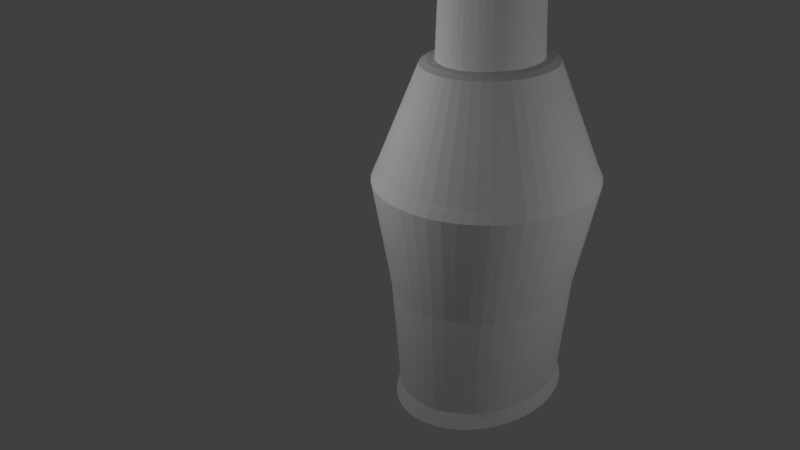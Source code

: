 # Source: PopCanSpecial.blend  (saved by Blender 2.76.0; exported with 4.5.12 LTS)
import bpy
from mathutils import Matrix  # noqa: F401  (used for matrix-valued properties, if any)

bpy.ops.wm.read_factory_settings(use_empty=True)
scene = bpy.context.scene
scene.name = 'Scene'

# ---- collections
col_collection_1 = bpy.data.collections.new('Collection 1'); scene.collection.children.link(col_collection_1)

# ---- materials (node trees are filled in below, after node groups)
mat_logospecial = bpy.data.materials.new('LogoSpecial')
mat_logospecial.alpha_threshold = 0.0
mat_logospecial.use_transparent_shadow = False
mat_logospecial.roughness = 0.5
mat_material = bpy.data.materials.new('Material')
mat_material.alpha_threshold = 0.0
mat_material.use_transparent_shadow = False
mat_material.roughness = 0.5

# ---- material node trees

# ---- world
world_world = bpy.data.worlds.new('World'); scene.world = world_world
world_world.color = (0.05088, 0.05088, 0.05088)
world_world.use_sun_shadow = False
world_world.sun_shadow_jitter_overblur = 0.0
world_world.cycles.sampling_method = 'MANUAL'
world_world.cycles.sample_map_resolution = 256

# ---- cameras
cam_camera = bpy.data.cameras.new('Camera')
cam_camera.clip_end = 100.0
cam_camera.lens = 35.0
cam_camera.sensor_width = 32.0
cam_camera.sensor_height = 18.0
cam_camera.ortho_scale = 7.314
cam_camera.dof.focus_distance = 0.0
cam_camera.dof.aperture_fstop = 128.0

# ---- lights
light_point = bpy.data.lights.new('Point', 'POINT')
light_point.transmission_factor = 0.0
light_point.energy = 100.0
light_point.shadow_buffer_clip_start = 0.5
light_point.shadow_soft_size = 0.1
light_point.shadow_maximum_resolution = 0.006
light_point.use_absolute_resolution = True
light_point.cycles.use_multiple_importance_sampling = False
light_lamp = bpy.data.lights.new('Lamp', 'POINT')
light_lamp.transmission_factor = 0.0
light_lamp.cutoff_distance = 30.0
light_lamp.energy = 100.0
light_lamp.shadow_buffer_clip_start = 1.001
light_lamp.shadow_soft_size = 0.1
light_lamp.shadow_maximum_resolution = 0.006
light_lamp.use_absolute_resolution = True
light_lamp.cycles.use_multiple_importance_sampling = False

# ---- meshes
me_torus = bpy.data.meshes.new('Torus')
me_torus.from_pydata([(1.25, 5.136e-10, 0.0), (1.217, 0.0, 0.125), (0.7107, -7.061e-09, 1.291), (0.6317, -7.061e-09, 1.325), (0.4519, -7.442e-09, 3.913), (-6.065e-08, 4.658e-08, 3.965), (-5.932e-08, 6.706e-08, -2.49), (0.6988, 0.0, -2.68), (0.7987, 0.0, -2.807), (0.8985, 0.0, -2.737), (0.8616, -8.243e-11, -2.547), (1.239, 0.1706, 0.0), (1.206, 0.1588, 0.125), (0.7046, 0.1027, 1.291), (0.6263, 0.09131, 1.325), (0.4479, 0.06799, 3.913), (0.6929, 0.1142, -2.68), (0.7918, 0.1305, -2.807), (0.8908, 0.1468, -2.737), (0.8543, 0.1389, -2.547), (1.207, 0.3382, 0.0), (1.175, 0.3149, 0.125), (0.6865, 0.2037, 1.291), (0.6102, 0.1811, 1.325), (0.4359, 0.1347, 3.914), (0.675, 0.2265, -2.68), (0.7715, 0.2588, -2.807), (0.8679, 0.2912, -2.737), (0.8323, 0.2755, -2.547), (1.155, 0.5, 0.0), (1.124, 0.4655, 0.125), (0.6566, 0.3012, 1.291), (0.5836, 0.2677, 1.325), (0.4162, 0.1989, 3.914), (0.6456, 0.3348, -2.68), (0.7379, 0.3827, -2.807), (0.8301, 0.4305, -2.737), (0.796, 0.4074, -2.547), (1.083, 0.6533, 0.0), (1.054, 0.6083, 0.125), (0.6155, 0.3935, 1.291), (0.5471, 0.3498, 1.325), (0.3893, 0.2594, 3.914), (0.6052, 0.4375, -2.68), (0.6917, 0.5, -2.807), (0.7781, 0.5625, -2.737), (0.7462, 0.5323, -2.547), (0.9917, 0.7954, 0.0), (0.9651, 0.7406, 0.125), (0.5638, 0.4791, 1.291), (0.5012, 0.4259, 1.325), (0.3556, 0.3151, 3.914), (0.5544, 0.5327, -2.68), (0.6336, 0.6088, -2.807), (0.7128, 0.6849, -2.737), (0.6836, 0.648, -2.547), (0.8839, 0.9239, 0.0), (0.8602, 0.8602, 0.125), (0.5025, 0.5565, 1.291), (0.4467, 0.4947, 1.325), (0.316, 0.3651, 3.914), (0.4942, 0.6187, -2.68), (0.5647, 0.7071, -2.807), (0.6353, 0.7955, -2.737), (0.6093, 0.7527, -2.547), (0.761, 1.037, 0.0), (0.7406, 0.9651, 0.125), (0.4326, 0.6244, 1.291), (0.3846, 0.555, 1.325), (0.2711, 0.4086, 3.914), (0.4254, 0.6942, -2.68), (0.4862, 0.7934, -2.807), (0.547, 0.8925, -2.737), (0.5245, 0.8445, -2.547), (0.625, 1.132, 0.0), (0.6083, 1.054, 0.125), (0.3553, 0.6816, 1.291), (0.3159, 0.6058, 1.325), (0.222, 0.4449, 3.915), (0.3494, 0.7578, -2.68), (0.3993, 0.866, -2.807), (0.4493, 0.9743, -2.737), (0.4308, 0.9219, -2.547), (0.4784, 1.207, 0.0), (0.4655, 1.124, 0.125), (0.272, 0.7271, 1.291), (0.2417, 0.6463, 1.325), (0.1694, 0.4736, 3.915), (0.2674, 0.8084, -2.68), (0.3056, 0.9239, -2.807), (0.3438, 1.039, -2.737), (0.3297, 0.9835, -2.547), (0.3235, 1.262, 0.0), (0.3149, 1.175, 0.125), (0.1839, 0.7602, 1.291), (0.1635, 0.6757, 1.325), (0.1143, 0.4943, 3.915), (0.1809, 0.8452, -2.68), (0.2067, 0.9659, -2.807), (0.2325, 1.087, -2.737), (0.223, 1.028, -2.547), (0.1632, 1.295, 0.0), (0.1588, 1.206, 0.125), (0.09276, 0.7803, 1.291), (0.08246, 0.6936, 1.325), (0.05757, 0.5068, 3.915), (0.09122, 0.8675, -2.68), (0.1042, 0.9914, -2.807), (0.1173, 1.115, -2.737), (0.1125, 1.055, -2.547), (5.96e-08, 1.307, 0.0), (1.192e-07, 1.217, 0.125), (4.899e-08, 0.787, 1.291), (3.017e-08, 0.6996, 1.325), (1.374e-08, 0.511, 3.915), (5.076e-08, 0.875, -2.68), (5.076e-08, 1.0, -2.807), (7.457e-08, 1.125, -2.737), (5.643e-08, 1.065, -2.547), (-0.1632, 1.295, 0.0), (-0.1588, 1.206, 0.125), (-0.09276, 0.7803, 1.291), (-0.08246, 0.6936, 1.325), (-0.05757, 0.5068, 3.915), (-0.09122, 0.8675, -2.68), (-0.1042, 0.9914, -2.807), (-0.1173, 1.115, -2.737), (-0.1125, 1.055, -2.547), (-0.3235, 1.262, 0.0), (-0.3149, 1.175, 0.125), (-0.1839, 0.7602, 1.291), (-0.1635, 0.6757, 1.325), (-0.1143, 0.4943, 3.915), (-0.1809, 0.8452, -2.68), (-0.2067, 0.9659, -2.807), (-0.2325, 1.087, -2.737), (-0.223, 1.028, -2.547), (-0.4784, 1.207, 0.0), (-0.4655, 1.124, 0.125), (-0.272, 0.7271, 1.291), (-0.2417, 0.6463, 1.325), (-0.1694, 0.4736, 3.915), (-0.2674, 0.8084, -2.68), (-0.3056, 0.9239, -2.807), (-0.3438, 1.039, -2.737), (-0.3297, 0.9835, -2.547), (-0.625, 1.132, 0.0), (-0.6083, 1.054, 0.125), (-0.3553, 0.6816, 1.291), (-0.3159, 0.6058, 1.325), (-0.222, 0.4449, 3.915), (-0.3494, 0.7578, -2.68), (-0.3993, 0.866, -2.807), (-0.4493, 0.9743, -2.737), (-0.4308, 0.9219, -2.547), (-0.761, 1.037, 0.0), (-0.7406, 0.9651, 0.125), (-0.4326, 0.6244, 1.291), (-0.3846, 0.555, 1.325), (-0.2711, 0.4086, 3.914), (-0.4254, 0.6942, -2.68), (-0.4862, 0.7934, -2.807), (-0.547, 0.8925, -2.737), (-0.5245, 0.8445, -2.547), (-0.8839, 0.9239, 0.0), (-0.8602, 0.8602, 0.125), (-0.5025, 0.5565, 1.291), (-0.4467, 0.4947, 1.325), (-0.316, 0.3651, 3.914), (-0.4942, 0.6187, -2.68), (-0.5647, 0.7071, -2.807), (-0.6353, 0.7955, -2.737), (-0.6093, 0.7527, -2.547), (-0.9917, 0.7954, 0.0), (-0.9651, 0.7406, 0.125), (-0.5638, 0.4791, 1.291), (-0.5012, 0.4259, 1.325), (-0.3556, 0.3151, 3.914), (-0.5544, 0.5327, -2.68), (-0.6336, 0.6088, -2.807), (-0.7128, 0.6849, -2.737), (-0.6836, 0.648, -2.547), (-1.083, 0.6533, 0.0), (-1.054, 0.6083, 0.125), (-0.6155, 0.3935, 1.291), (-0.5471, 0.3498, 1.325), (-0.3893, 0.2594, 3.914), (-0.6052, 0.4375, -2.68), (-0.6917, 0.5, -2.807), (-0.7781, 0.5625, -2.737), (-0.7462, 0.5323, -2.547), (-1.155, 0.5, 0.0), (-1.124, 0.4655, 0.125), (-0.6566, 0.3012, 1.291), (-0.5836, 0.2677, 1.325), (-0.4162, 0.1989, 3.914), (-0.6456, 0.3348, -2.68), (-0.7379, 0.3827, -2.807), (-0.8301, 0.4305, -2.737), (-0.796, 0.4074, -2.547), (-1.207, 0.3382, 0.0), (-1.175, 0.3149, 0.125), (-0.6865, 0.2037, 1.291), (-0.6102, 0.1811, 1.325), (-0.4359, 0.1347, 3.914), (-0.675, 0.2265, -2.68), (-0.7715, 0.2588, -2.807), (-0.8679, 0.2912, -2.737), (-0.8323, 0.2755, -2.547), (-1.239, 0.1706, 0.0), (-1.206, 0.1588, 0.125), (-0.7046, 0.1027, 1.291), (-0.6263, 0.09131, 1.325), (-0.4479, 0.06799, 3.913), (-0.6929, 0.1142, -2.68), (-0.7918, 0.1305, -2.807), (-0.8908, 0.1468, -2.737), (-0.8543, 0.1389, -2.547), (-1.25, 1.147e-07, 0.0), (-1.217, 1.064e-07, 0.125), (-0.7107, 6.174e-08, 1.291), (-0.6317, 5.41e-08, 1.325), (-0.4519, 4.264e-08, 3.913), (-0.6988, 7.649e-08, -2.68), (-0.7987, 8.742e-08, -2.807), (-0.8985, 9.835e-08, -2.737), (-0.8616, 9.298e-08, -2.547), (-1.239, -0.1706, 0.0), (-1.206, -0.1588, 0.125), (-0.7046, -0.1027, 1.291), (-0.6263, -0.09131, 1.325), (-0.4479, -0.06799, 3.913), (-0.6929, -0.1142, -2.68), (-0.7918, -0.1305, -2.807), (-0.8908, -0.1468, -2.737), (-0.8543, -0.1389, -2.547), (-1.207, -0.3382, 0.0), (-1.175, -0.3149, 0.125), (-0.6865, -0.2037, 1.291), (-0.6102, -0.1811, 1.325), (-0.4359, -0.1347, 3.914), (-0.675, -0.2265, -2.68), (-0.7715, -0.2588, -2.807), (-0.8679, -0.2912, -2.737), (-0.8323, -0.2755, -2.547), (-1.155, -0.5, 0.0), (-1.124, -0.4655, 0.125), (-0.6566, -0.3012, 1.291), (-0.5836, -0.2677, 1.325), (-0.4162, -0.1989, 3.914), (-0.6456, -0.3348, -2.68), (-0.7379, -0.3827, -2.807), (-0.8301, -0.4305, -2.737), (-0.796, -0.4074, -2.547), (-1.083, -0.6533, 0.0), (-1.054, -0.6083, 0.125), (-0.6155, -0.3935, 1.291), (-0.5471, -0.3498, 1.325), (-0.3893, -0.2594, 3.914), (-0.6052, -0.4375, -2.68), (-0.6917, -0.5, -2.807), (-0.7781, -0.5625, -2.737), (-0.7462, -0.5323, -2.547), (-0.9917, -0.7954, 0.0), (-0.9651, -0.7406, 0.125), (-0.5638, -0.4791, 1.291), (-0.5012, -0.4259, 1.325), (-0.3556, -0.3151, 3.914), (-0.5544, -0.5327, -2.68), (-0.6336, -0.6088, -2.807), (-0.7128, -0.6849, -2.737), (-0.6836, -0.648, -2.547), (-0.8839, -0.9239, 0.0), (-0.8602, -0.8602, 0.125), (-0.5025, -0.5565, 1.291), (-0.4467, -0.4947, 1.325), (-0.316, -0.3651, 3.914), (-0.4942, -0.6187, -2.68), (-0.5647, -0.7071, -2.807), (-0.6353, -0.7955, -2.737), (-0.6093, -0.7527, -2.547), (-0.761, -1.037, 0.0), (-0.7406, -0.9651, 0.125), (-0.4326, -0.6244, 1.291), (-0.3846, -0.555, 1.325), (-0.2711, -0.4086, 3.914), (-0.4254, -0.6942, -2.68), (-0.4862, -0.7934, -2.807), (-0.547, -0.8925, -2.737), (-0.5245, -0.8445, -2.547), (-0.625, -1.132, 0.0), (-0.6083, -1.054, 0.125), (-0.3553, -0.6816, 1.291), (-0.3159, -0.6058, 1.325), (-0.222, -0.4449, 3.915), (-0.3494, -0.7578, -2.68), (-0.3993, -0.866, -2.807), (-0.4493, -0.9743, -2.737), (-0.4308, -0.9219, -2.547), (-0.4784, -1.207, 0.0), (-0.4655, -1.124, 0.125), (-0.272, -0.7271, 1.291), (-0.2417, -0.6463, 1.325), (-0.1694, -0.4736, 3.915), (-0.2674, -0.8084, -2.68), (-0.3056, -0.9239, -2.807), (-0.3438, -1.039, -2.737), (-0.3297, -0.9835, -2.547), (-0.3235, -1.262, 0.0), (-0.3149, -1.175, 0.125), (-0.1839, -0.7602, 1.291), (-0.1635, -0.6757, 1.325), (-0.1143, -0.4943, 3.915), (-0.1809, -0.8452, -2.68), (-0.2067, -0.9659, -2.807), (-0.2326, -1.087, -2.737), (-0.223, -1.028, -2.547), (-0.1632, -1.295, 0.0), (-0.1588, -1.206, 0.125), (-0.09276, -0.7803, 1.291), (-0.08246, -0.6936, 1.325), (-0.05757, -0.5068, 3.915), (-0.09122, -0.8675, -2.68), (-0.1042, -0.9914, -2.807), (-0.1173, -1.115, -2.737), (-0.1125, -1.055, -2.547), (5.96e-08, -1.307, 0.0), (1.192e-07, -1.217, 0.125), (4.899e-08, -0.787, 1.291), (3.017e-08, -0.6996, 1.325), (4.392e-08, -0.511, 3.915), (5.076e-08, -0.875, -2.68), (5.076e-08, -1.0, -2.807), (7.457e-08, -1.125, -2.737), (5.643e-08, -1.065, -2.547), (0.1632, -1.295, 0.0), (0.1588, -1.206, 0.125), (0.09276, -0.7803, 1.291), (0.08246, -0.6936, 1.325), (0.05757, -0.5068, 3.915), (0.09122, -0.8675, -2.68), (0.1042, -0.9914, -2.807), (0.1173, -1.115, -2.737), (0.1125, -1.055, -2.547), (0.3235, -1.262, 0.0), (0.3149, -1.175, 0.125), (0.1839, -0.7602, 1.291), (0.1635, -0.6757, 1.325), (0.1143, -0.4943, 3.915), (0.1809, -0.8452, -2.68), (0.2067, -0.9659, -2.807), (0.2325, -1.087, -2.737), (0.223, -1.028, -2.547), (0.4784, -1.207, 0.0), (0.4655, -1.124, 0.125), (0.272, -0.7271, 1.291), (0.2417, -0.6463, 1.325), (0.1694, -0.4736, 3.915), (0.2674, -0.8084, -2.68), (0.3056, -0.9239, -2.807), (0.3438, -1.039, -2.737), (0.3297, -0.9835, -2.547), (0.625, -1.132, 0.0), (0.6083, -1.054, 0.125), (0.3553, -0.6816, 1.291), (0.3159, -0.6058, 1.325), (0.222, -0.4449, 3.915), (0.3494, -0.7578, -2.68), (0.3993, -0.866, -2.807), (0.4493, -0.9743, -2.737), (0.4308, -0.9219, -2.547), (0.761, -1.037, 0.0), (0.7406, -0.9651, 0.125), (0.4326, -0.6244, 1.291), (0.3846, -0.555, 1.325), (0.2711, -0.4086, 3.914), (0.4254, -0.6942, -2.68), (0.4862, -0.7934, -2.807), (0.547, -0.8925, -2.737), (0.5245, -0.8445, -2.547), (0.8839, -0.924, 0.0), (0.8602, -0.8602, 0.125), (0.5025, -0.5565, 1.291), (0.4467, -0.4947, 1.325), (0.316, -0.3651, 3.914), (0.4942, -0.6187, -2.68), (0.5647, -0.7071, -2.807), (0.6353, -0.7955, -2.737), (0.6093, -0.7527, -2.547), (0.9917, -0.7954, 0.0), (0.9651, -0.7406, 0.125), (0.5638, -0.4791, 1.291), (0.5012, -0.4259, 1.325), (0.3556, -0.3151, 3.914), (0.5544, -0.5327, -2.68), (0.6336, -0.6088, -2.807), (0.7128, -0.6849, -2.737), (0.6836, -0.648, -2.547), (1.083, -0.6533, 0.0), (1.054, -0.6083, 0.125), (0.6155, -0.3935, 1.291), (0.5471, -0.3498, 1.325), (0.3893, -0.2594, 3.914), (0.6052, -0.4375, -2.68), (0.6917, -0.5, -2.807), (0.7781, -0.5625, -2.737), (0.7462, -0.5323, -2.547), (1.155, -0.5, 0.0), (1.124, -0.4655, 0.125), (0.6566, -0.3012, 1.291), (0.5836, -0.2677, 1.325), (0.4162, -0.1989, 3.914), (0.6456, -0.3348, -2.68), (0.7379, -0.3827, -2.807), (0.8301, -0.4305, -2.737), (0.796, -0.4074, -2.547), (1.207, -0.3382, 0.0), (1.175, -0.3149, 0.125), (0.6865, -0.2037, 1.291), (0.6102, -0.1811, 1.325), (0.4359, -0.1347, 3.914), (0.675, -0.2265, -2.68), (0.7715, -0.2588, -2.807), (0.8679, -0.2912, -2.737), (0.8323, -0.2755, -2.547), (1.239, -0.1706, 0.0), (1.206, -0.1588, 0.125), (0.7046, -0.1027, 1.291), (0.6263, -0.09131, 1.325), (0.4479, -0.06799, 3.913), (0.6929, -0.1142, -2.68), (0.7918, -0.1305, -2.807), (0.8908, -0.1468, -2.737), (0.8543, -0.1389, -2.547), (3.017e-08, 0.6121, 1.332), (-0.07215, 0.6069, 1.332), (-0.2115, 0.5655, 1.332), (-0.2764, 0.5301, 1.332), (-0.5339, 0.1584, 1.332), (-0.548, 0.0799, 1.332), (0.5107, 0.2342, 1.332), (0.4787, 0.3061, 1.332), (-0.1431, -0.5913, 1.332), (-0.07215, -0.6069, 1.332), (-0.3365, 0.4856, 1.332), (-0.5107, -0.2342, 1.332), (-0.4787, -0.3061, 1.332), (-0.4787, 0.3061, 1.332), (-0.5107, 0.2342, 1.332), (0.5339, -0.1584, 1.332), (0.548, -0.0799, 1.332), (0.07215, 0.6069, 1.332), (-0.5528, 4.645e-08, 1.332), (0.1431, -0.5913, 1.332), (0.2115, -0.5655, 1.332), (0.5528, -7.061e-09, 1.332), (0.2764, 0.5301, 1.332), (0.2115, 0.5655, 1.332), (-0.4385, 0.3726, 1.332), (0.3909, -0.4328, 1.332), (0.4385, -0.3726, 1.332), (0.1431, 0.5913, 1.332), (0.4385, 0.3726, 1.332), (-0.4385, -0.3726, 1.332), (-0.1431, 0.5913, 1.332), (0.548, 0.0799, 1.332), (-0.2115, -0.5655, 1.332), (0.4787, -0.3061, 1.332), (-0.3909, 0.4328, 1.332), (0.3909, 0.4328, 1.332), (-0.548, -0.0799, 1.332), (0.07215, -0.6069, 1.332), (0.5339, 0.1584, 1.332), (0.3365, -0.4856, 1.332), (3.017e-08, -0.6121, 1.332), (-0.3909, -0.4328, 1.332), (0.3365, 0.4856, 1.332), (-0.5339, -0.1584, 1.332), (0.5107, -0.2342, 1.332), (-0.2764, -0.5301, 1.332), (-0.3365, -0.4856, 1.332), (0.2764, -0.5301, 1.332), (1.119, -0.5767, 0.0), (0.8579, 0.06947, -2.547), (0.5669, 0.7986, -2.547), (-1.223, -0.2544, 0.0), (-0.8433, -0.2072, -2.547), (0.4009, -1.235, 0.0), (0.08158, 1.301, 0.0), (0.9515, 0.292, -1.274), (0.9101, -0.4317, -1.274), (-0.5997, -0.895, -1.274), (0.05623, -1.06, -2.547), (0.8579, -0.06947, -2.547), (-0.7149, 0.5901, -2.547), (0.8142, -0.3414, -2.547), (-0.3803, 0.9527, -2.547), (-1.181, -0.4191, 0.0), (0.4925, 0.9769, -1.274), (1.181, 0.4191, 0.0), (1.181, -0.4191, 0.0), (0.7149, 0.5901, -2.547), (0.2433, -1.279, 0.0), (-0.377, -1.042, -1.274), (-0.4009, 1.235, 0.0), (0.5997, 0.895, -1.274), (-1.037, 0.7244, 0.0), (-0.8224, -0.9803, 0.0), (-0.9515, -0.292, -1.274), (-0.8579, -0.06947, -2.547), (0.9101, 0.4317, -1.274), (-0.5669, -0.7986, -2.547), (0.9378, -0.8597, 0.0), (0.1286, -1.118, -1.274), (-0.4009, -1.235, 0.0), (0.693, 1.084, 0.0), (-0.2764, -1.006, -2.547), (-0.7815, 0.6867, -1.274), (-0.8142, -0.3414, -2.547), (-0.9378, 0.8597, 0.0), (-0.05623, 1.06, -2.547), (0.6966, -0.7977, -1.274), (0.4777, 0.8832, -2.547), (4.98e-08, -1.128, -1.274), (0.9515, -0.292, -1.274), (0.7711, 0.4698, -2.547), (-0.9515, 0.292, -1.274), (0.377, 1.042, -1.274), (-0.6464, 0.7004, -2.547), (-0.1677, 1.042, -2.547), (-0.1677, -1.042, -2.547), (-1.223, 0.2544, 0.0), (-0.9101, -0.4317, -1.274), (1.119, 0.5767, 0.0), (0.8224, -0.9803, 0.0), (-0.1286, 1.118, -1.274), (0.5669, -0.7986, -2.547), (-0.4777, 0.8832, -2.547), (-1.119, -0.5767, 0.0), (-0.7711, -0.4698, -2.547), (-0.6966, 0.7977, -1.274), (-0.2433, 1.279, 0.0), (0.7711, -0.4698, -2.547), (0.3803, 0.9527, -2.547), (0.8531, 0.564, -1.274), (0.5997, -0.895, -1.274), (0.08158, -1.301, 0.0), (1.223, -0.2544, 0.0), (-0.1286, -1.118, -1.274), (-0.4925, -0.9769, -1.274), (-0.693, -1.084, 0.0), (-0.8579, 0.06947, -2.547), (-0.5997, 0.895, -1.274), (0.9767, -0.1472, -1.274), (0.5517, 1.169, 0.0), (-0.9767, 0.1472, -1.274), (0.8142, 0.3414, -2.547), (-0.5517, -1.169, 0.0), (1.245, -0.08528, 0.0), (-0.5669, 0.7986, -2.547), (-0.8531, -0.564, -1.274), (0.7149, -0.5901, -2.547), (0.4777, -0.8832, -2.547), (-0.7815, -0.6867, -1.274), (-0.8224, 0.9803, 0.0), (-0.9851, 9.899e-08, -1.274), (-1.245, 0.08528, 0.0), (0.2433, 1.279, 0.0), (0.1677, 1.042, -2.547), (0.2764, -1.006, -2.547), (-1.037, -0.7244, 0.0), (-0.05623, -1.06, -2.547), (1.037, 0.7244, 0.0), (-0.8433, 0.2072, -2.547), (0.693, -1.084, 0.0), (0.9851, 3.67e-10, -1.274), (-0.08158, -1.301, 0.0), (-0.2764, 1.006, -2.547), (0.255, 1.09, -1.274), (0.9378, 0.8597, 0.0), (-0.7149, -0.5901, -2.547), (4.98e-08, 1.128, -1.274), (1.245, 0.08528, 0.0), (0.4925, -0.9769, -1.274), (-0.6966, -0.7977, -1.274), (-1.181, 0.4191, 0.0), (0.377, -1.042, -1.274), (-0.08158, 1.301, 0.0), (0.4009, 1.235, 0.0), (0.7815, 0.6867, -1.274), (-0.3803, -0.9527, -2.547), (-0.4777, -0.8832, -2.547), (-1.245, -0.08528, 0.0), (0.7815, -0.6867, -1.274), (-0.377, 1.042, -1.274), (-0.9101, 0.4317, -1.274), (0.05623, 1.06, -2.547), (0.2764, 1.006, -2.547), (0.5517, -1.169, 0.0), (0.6464, 0.7004, -2.547), (-0.4925, 0.9769, -1.274), (-0.255, -1.09, -1.274), (1.037, -0.7244, 0.0), (-0.9767, -0.1472, -1.274), (-0.6464, -0.7004, -2.547), (0.9767, 0.1472, -1.274), (0.1677, -1.042, -2.547), (-0.693, 1.084, 0.0), (0.3803, -0.9527, -2.547), (-0.9378, -0.8597, 0.0), (-0.2433, -1.279, 0.0), (0.6464, -0.7004, -2.547), (0.8433, -0.2072, -2.547), (-0.8142, 0.3414, -2.547), (-0.7711, 0.4698, -2.547), (0.6966, 0.7977, -1.274), (-1.119, 0.5767, 0.0), (1.223, 0.2544, 0.0), (0.8433, 0.2072, -2.547), (0.8531, -0.564, -1.274), (-0.255, 1.09, -1.274), (-0.5517, 1.169, 0.0), (0.255, -1.09, -1.274), (0.8224, 0.9803, 0.0), (-0.8531, 0.564, -1.274), (0.1286, 1.118, -1.274), (0.9809, -0.07362, -1.274), (0.9641, -0.2196, -1.274), (0.9308, -0.3618, -1.274), (0.8816, -0.4979, -1.274), (0.8173, -0.6254, -1.274), (0.739, -0.7422, -1.274), (0.6481, -0.8463, -1.274), (0.5461, -0.936, -1.274), (0.4348, -1.01, -1.274), (0.316, -1.066, -1.274), (0.1918, -1.104, -1.274), (0.06429, -1.123, -1.274), (-0.06429, -1.123, -1.274), (-0.1918, -1.104, -1.274), (-0.316, -1.066, -1.274), (-0.4348, -1.01, -1.274), (-0.5461, -0.936, -1.274), (-0.6481, -0.8463, -1.274), (-0.739, -0.7422, -1.274), (-0.8173, -0.6254, -1.274), (-0.8816, -0.4979, -1.274), (-0.9308, -0.3618, -1.274), (-0.9641, -0.2196, -1.274), (-0.9809, -0.07362, -1.274), (-0.9809, 0.07362, -1.274), (-0.9641, 0.2196, -1.274), (-0.9308, 0.3618, -1.274), (-0.8816, 0.4979, -1.274), (-0.8173, 0.6254, -1.274), (-0.739, 0.7422, -1.274), (-0.6481, 0.8463, -1.274), (-0.5461, 0.936, -1.274), (-0.4348, 1.01, -1.274), (-0.316, 1.066, -1.274), (-0.1918, 1.104, -1.274), (-0.06429, 1.123, -1.274), (0.06429, 1.123, -1.274), (0.1918, 1.104, -1.274), (0.316, 1.066, -1.274), (0.4348, 1.01, -1.274), (0.5461, 0.936, -1.274), (0.6481, 0.8463, -1.274), (0.739, 0.7422, -1.274), (0.8173, 0.6254, -1.274), (0.8816, 0.4979, -1.274), (0.9308, 0.3618, -1.274), (0.9641, 0.2196, -1.274), (0.9809, 0.07362, -1.274), (6.907e-09, 0.4755, 3.943), (-0.05246, 0.4717, 3.943), (-0.1546, 0.4414, 3.943), (-0.2029, 0.4151, 3.943), (-0.4015, 0.1264, 3.941), (-0.4128, 0.06381, 3.941), (0.3831, 0.1865, 3.941), (0.3579, 0.243, 3.942), (-0.1042, -0.4603, 3.943), (-0.05246, -0.4717, 3.943), (-0.2482, 0.3816, 3.942), (-0.3831, -0.1865, 3.941), (-0.3579, -0.243, 3.942), (-0.3579, 0.243, 3.942), (-0.3831, 0.1865, 3.941), (0.4015, -0.1264, 3.941), (0.4128, -0.06381, 3.941), (0.05246, 0.4717, 3.943), (-0.4166, 4.103e-08, 3.941), (0.1042, -0.4603, 3.943), (0.1546, -0.4414, 3.943), (0.4166, -7.442e-09, 3.941), (0.2029, 0.4151, 3.943), (0.1546, 0.4414, 3.943), (-0.3265, 0.2949, 3.942), (0.2897, -0.3414, 3.942), (0.3265, -0.2949, 3.942), (0.1042, 0.4603, 3.943), (0.3265, 0.2949, 3.942), (-0.3265, -0.2949, 3.942), (-0.1042, 0.4603, 3.943), (0.4128, 0.06381, 3.941), (-0.1546, -0.4414, 3.943), (0.3579, -0.243, 3.942), (-0.2897, 0.3414, 3.942), (0.2897, 0.3414, 3.942), (-0.4128, -0.06381, 3.941), (0.05246, -0.4717, 3.943), (0.4015, 0.1264, 3.941), (0.2482, -0.3816, 3.942), (6.912e-08, -0.4755, 3.943), (-0.2897, -0.3414, 3.942), (0.2482, 0.3816, 3.942), (-0.4015, -0.1264, 3.941), (0.3831, -0.1865, 3.941), (-0.2029, -0.4151, 3.943), (-0.2482, -0.3816, 3.942), (0.2029, -0.4151, 3.943), (6.589e-09, 0.4871, 4.028), (-0.05707, 0.4834, 4.028), (-0.1688, 0.4534, 4.027), (-0.2221, 0.4271, 4.027), (-0.4459, 0.1314, 4.025), (-0.4588, 0.06637, 4.025), (0.4248, 0.1936, 4.025), (0.396, 0.252, 4.026), (-0.1136, -0.4721, 4.028), (-0.05707, -0.4834, 4.028), (-0.2724, 0.3934, 4.027), (-0.4248, -0.1936, 4.025), (-0.396, -0.252, 4.026), (-0.396, 0.252, 4.026), (-0.4248, 0.1936, 4.025), (0.4459, -0.1314, 4.025), (0.4588, -0.06637, 4.025), (0.05707, 0.4834, 4.028), (-0.4632, 4.473e-08, 4.025), (0.1136, -0.4721, 4.028), (0.1688, -0.4534, 4.027), (0.4632, -7.009e-09, 4.025), (0.2221, 0.4271, 4.027), (0.1688, 0.4534, 4.027), (-0.3604, 0.3053, 4.026), (0.3189, -0.3527, 4.026), (0.3604, -0.3053, 4.026), (0.1136, 0.4721, 4.028), (0.3604, 0.3053, 4.026), (-0.3604, -0.3053, 4.026), (-0.1136, 0.4721, 4.028), (0.4588, 0.06637, 4.025), (-0.1688, -0.4534, 4.027), (0.396, -0.252, 4.026), (-0.3189, 0.3527, 4.026), (0.3189, 0.3527, 4.026), (-0.4588, -0.06637, 4.025), (0.05707, -0.4834, 4.028), (0.4459, 0.1314, 4.025), (0.2724, -0.3934, 4.027), (1.507e-07, -0.4871, 4.028), (-0.3189, -0.3527, 4.026), (0.2724, 0.3934, 4.027), (-0.4459, -0.1314, 4.025), (0.4248, -0.1936, 4.025), (-0.2221, -0.4271, 4.027), (-0.2724, -0.3934, 4.027), (0.2221, -0.4271, 4.027)], [], [(0, 582, 11, 12, 1), (1, 12, 13, 2), (2, 13, 14, 3), (3, 14, 465, 455), (7, 16, 17, 8), (8, 17, 18, 9), (9, 18, 19, 483, 10), (673, 483, 19, 605), (11, 617, 20, 21, 12), (12, 21, 22, 13), (13, 22, 23, 14), (14, 23, 472, 465), (16, 25, 26, 17), (17, 26, 27, 18), (18, 27, 28, 618, 19), (672, 489, 20, 617), (20, 499, 29, 30, 21), (21, 30, 31, 22), (22, 31, 32, 23), (23, 32, 440, 472), (25, 34, 35, 26), (26, 35, 36, 27), (27, 36, 37, 556, 28), (671, 510, 29, 499), (29, 533, 38, 39, 30), (30, 39, 40, 31), (31, 40, 41, 32), (32, 41, 441, 440), (34, 43, 44, 35), (35, 44, 45, 36), (36, 45, 46, 525, 37), (670, 544, 38, 533), (38, 572, 47, 48, 39), (39, 48, 49, 40), (40, 49, 50, 41), (41, 50, 462, 441), (43, 52, 53, 44), (44, 53, 54, 45), (45, 54, 55, 501, 46), (669, 589, 47, 572), (47, 579, 56, 57, 48), (48, 57, 58, 49), (49, 58, 59, 50), (50, 59, 469, 462), (52, 61, 62, 53), (53, 62, 63, 54), (54, 63, 64, 599, 55), (668, 615, 56, 579), (56, 623, 65, 66, 57), (57, 66, 67, 58), (58, 67, 68, 59), (59, 68, 476, 469), (61, 70, 71, 62), (62, 71, 72, 63), (63, 72, 73, 484, 64), (667, 505, 65, 623), (65, 515, 74, 75, 66), (66, 75, 76, 67), (67, 76, 77, 68), (68, 77, 456, 476), (70, 79, 80, 71), (71, 80, 81, 72), (72, 81, 82, 522, 73), (666, 498, 74, 515), (74, 554, 83, 84, 75), (75, 84, 85, 76), (76, 85, 86, 77), (77, 86, 457, 456), (79, 88, 89, 80), (80, 89, 90, 81), (81, 90, 91, 543, 82), (665, 527, 83, 554), (83, 588, 92, 93, 84), (84, 93, 94, 85), (85, 94, 95, 86), (86, 95, 461, 457), (88, 97, 98, 89), (89, 98, 99, 90), (90, 99, 100, 597, 91), (664, 578, 92, 588), (92, 567, 101, 102, 93), (93, 102, 103, 94), (94, 103, 104, 95), (95, 104, 451, 461), (97, 106, 107, 98), (98, 107, 108, 99), (99, 108, 109, 568, 100), (663, 625, 101, 567), (101, 488, 110, 111, 102), (102, 111, 112, 103), (103, 112, 113, 104), (104, 113, 434, 451), (106, 115, 116, 107), (107, 116, 117, 108), (108, 117, 118, 596, 109), (662, 581, 110, 488), (110, 587, 119, 120, 111), (111, 120, 121, 112), (112, 121, 122, 113), (113, 122, 435, 434), (115, 124, 125, 116), (116, 125, 126, 117), (117, 126, 127, 520, 118), (661, 535, 119, 587), (119, 541, 128, 129, 120), (120, 129, 130, 121), (121, 130, 131, 122), (122, 131, 464, 435), (124, 133, 134, 125), (125, 134, 135, 126), (126, 135, 136, 529, 127), (660, 620, 128, 541), (128, 504, 137, 138, 129), (129, 138, 139, 130), (130, 139, 140, 131), (131, 140, 436, 464), (133, 142, 143, 134), (134, 143, 144, 135), (135, 144, 145, 577, 136), (659, 594, 137, 504), (137, 621, 146, 147, 138), (138, 147, 148, 139), (139, 148, 149, 140), (140, 149, 437, 436), (142, 151, 152, 143), (143, 152, 153, 144), (144, 153, 154, 496, 145), (658, 600, 146, 621), (146, 607, 155, 156, 147), (147, 156, 157, 148), (148, 157, 158, 149), (149, 158, 444, 437), (151, 160, 161, 152), (152, 161, 162, 153), (153, 162, 163, 537, 154), (657, 552, 155, 607), (155, 564, 164, 165, 156), (156, 165, 166, 157), (157, 166, 167, 158), (158, 167, 468, 444), (160, 169, 170, 161), (161, 170, 171, 162), (162, 171, 172, 559, 163), (656, 540, 164, 564), (164, 519, 173, 174, 165), (165, 174, 175, 166), (166, 175, 176, 167), (167, 176, 458, 468), (169, 178, 179, 170), (170, 179, 180, 171), (171, 180, 181, 528, 172), (655, 517, 173, 519), (173, 506, 182, 183, 174), (174, 183, 184, 175), (175, 184, 185, 176), (176, 185, 447, 458), (178, 187, 188, 179), (179, 188, 189, 180), (180, 189, 190, 494, 181), (654, 624, 182, 506), (182, 616, 191, 192, 183), (183, 192, 193, 184), (184, 193, 194, 185), (185, 194, 448, 447), (187, 196, 197, 188), (188, 197, 198, 189), (189, 198, 199, 614, 190), (653, 595, 191, 616), (191, 585, 200, 201, 192), (192, 201, 202, 193), (193, 202, 203, 194), (194, 203, 438, 448), (196, 205, 206, 197), (197, 206, 207, 198), (198, 207, 208, 613, 199), (652, 526, 200, 585), (200, 531, 209, 210, 201), (201, 210, 211, 202), (202, 211, 212, 203), (203, 212, 439, 438), (205, 214, 215, 206), (206, 215, 216, 207), (207, 216, 217, 573, 208), (651, 555, 209, 531), (209, 566, 218, 219, 210), (210, 219, 220, 211), (211, 220, 221, 212), (212, 221, 452, 439), (6, 7, 430), (214, 223, 224, 215), (215, 224, 225, 216), (216, 225, 226, 551, 217), (650, 565, 218, 566), (218, 592, 227, 228, 219), (219, 228, 229, 220), (220, 229, 230, 221), (221, 230, 470, 452), (6, 430, 421), (223, 232, 233, 224), (224, 233, 234, 225), (225, 234, 235, 509, 226), (649, 603, 227, 592), (227, 485, 236, 237, 228), (228, 237, 238, 229), (229, 238, 239, 230), (230, 239, 477, 470), (6, 421, 412), (232, 241, 242, 233), (233, 242, 243, 234), (234, 243, 244, 486, 235), (648, 508, 236, 485), (236, 497, 245, 246, 237), (237, 246, 247, 238), (238, 247, 248, 239), (239, 248, 445, 477), (6, 412, 403), (241, 250, 251, 242), (242, 251, 252, 243), (243, 252, 253, 518, 244), (647, 532, 245, 497), (245, 538, 254, 255, 246), (246, 255, 256, 247), (247, 256, 257, 248), (248, 257, 446, 445), (6, 403, 394), (250, 259, 260, 251), (251, 260, 261, 252), (252, 261, 262, 539, 253), (646, 560, 254, 538), (254, 570, 263, 264, 255), (255, 264, 265, 256), (256, 265, 266, 257), (257, 266, 463, 446), (6, 394, 385), (259, 268, 269, 260), (260, 269, 270, 261), (261, 270, 271, 580, 262), (645, 563, 263, 570), (263, 609, 272, 273, 264), (264, 273, 274, 265), (265, 274, 275, 266), (266, 275, 475, 463), (6, 385, 376), (268, 277, 278, 269), (269, 278, 279, 270), (270, 279, 280, 604, 271), (644, 584, 272, 609), (272, 507, 281, 282, 273), (273, 282, 283, 274), (274, 283, 284, 275), (275, 284, 480, 475), (6, 376, 367), (277, 286, 287, 278), (278, 287, 288, 279), (279, 288, 289, 511, 280), (643, 491, 281, 507), (281, 550, 290, 291, 282), (282, 291, 292, 283), (283, 292, 293, 284), (284, 293, 479, 480), (6, 367, 358), (286, 295, 296, 287), (287, 296, 297, 288), (288, 297, 298, 591, 289), (642, 549, 290, 550), (290, 557, 299, 300, 291), (291, 300, 301, 292), (292, 301, 302, 293), (293, 302, 466, 479), (6, 358, 349), (295, 304, 305, 296), (296, 305, 306, 297), (297, 306, 307, 590, 298), (641, 503, 299, 557), (299, 514, 308, 309, 300), (300, 309, 310, 301), (301, 310, 311, 302), (302, 311, 442, 466), (6, 349, 340), (304, 313, 314, 305), (305, 314, 315, 306), (306, 315, 316, 516, 307), (640, 601, 308, 514), (308, 610, 317, 318, 309), (309, 318, 319, 310), (310, 319, 320, 311), (311, 320, 443, 442), (6, 340, 331), (313, 322, 323, 314), (314, 323, 324, 315), (315, 324, 325, 530, 316), (639, 548, 317, 610), (317, 576, 326, 327, 318), (318, 327, 328, 319), (319, 328, 329, 320), (320, 329, 474, 443), (6, 331, 322), (322, 331, 332, 323), (323, 332, 333, 324), (324, 333, 334, 571, 325), (638, 523, 326, 576), (326, 546, 335, 336, 327), (327, 336, 337, 328), (328, 337, 338, 329), (329, 338, 471, 474), (6, 322, 313), (331, 340, 341, 332), (332, 341, 342, 333), (333, 342, 343, 492, 334), (637, 513, 335, 546), (335, 502, 344, 345, 336), (336, 345, 346, 337), (337, 346, 347, 338), (338, 347, 453, 471), (6, 313, 304), (340, 349, 350, 341), (341, 350, 351, 342), (342, 351, 352, 606, 343), (636, 622, 344, 502), (344, 487, 353, 354, 345), (345, 354, 355, 346), (346, 355, 356, 347), (347, 356, 454, 453), (6, 304, 295), (349, 358, 359, 350), (350, 359, 360, 351), (351, 360, 361, 569, 352), (635, 586, 353, 487), (353, 598, 362, 363, 354), (354, 363, 364, 355), (355, 364, 365, 356), (356, 365, 481, 454), (6, 295, 286), (358, 367, 368, 359), (359, 368, 369, 360), (360, 369, 370, 608, 361), (634, 583, 362, 598), (362, 574, 371, 372, 363), (363, 372, 373, 364), (364, 373, 374, 365), (365, 374, 473, 481), (6, 286, 277), (367, 376, 377, 368), (368, 377, 378, 369), (369, 378, 379, 562, 370), (633, 545, 371, 574), (371, 534, 380, 381, 372), (372, 381, 382, 373), (373, 382, 383, 374), (374, 383, 459, 473), (6, 277, 268), (376, 385, 386, 377), (377, 386, 387, 378), (378, 387, 388, 536, 379), (632, 521, 380, 534), (380, 512, 389, 390, 381), (381, 390, 391, 382), (382, 391, 392, 383), (383, 392, 460, 459), (6, 268, 259), (385, 394, 395, 386), (386, 395, 396, 387), (387, 396, 397, 611, 388), (631, 593, 389, 512), (389, 602, 398, 399, 390), (390, 399, 400, 391), (391, 400, 401, 392), (392, 401, 467, 460), (6, 259, 250), (394, 403, 404, 395), (395, 404, 405, 396), (396, 405, 406, 561, 397), (630, 619, 398, 602), (398, 482, 407, 408, 399), (399, 408, 409, 400), (400, 409, 410, 401), (401, 410, 478, 467), (6, 250, 241), (403, 412, 413, 404), (404, 413, 414, 405), (405, 414, 415, 542, 406), (629, 490, 407, 482), (407, 500, 416, 417, 408), (408, 417, 418, 409), (409, 418, 419, 410), (410, 419, 449, 478), (6, 241, 232), (412, 421, 422, 413), (413, 422, 423, 414), (414, 423, 424, 495, 415), (628, 524, 416, 500), (416, 547, 425, 426, 417), (417, 426, 427, 418), (418, 427, 428, 419), (419, 428, 450, 449), (6, 232, 223), (421, 430, 431, 422), (422, 431, 432, 423), (423, 432, 433, 612, 424), (627, 553, 425, 547), (425, 558, 0, 1, 426), (426, 1, 2, 427), (427, 2, 3, 428), (428, 3, 455, 450), (6, 223, 214), (430, 7, 8, 431), (431, 8, 9, 432), (432, 9, 10, 493, 433), (626, 575, 0, 558), (6, 214, 205), (6, 205, 196), (6, 196, 187), (6, 187, 178), (6, 178, 169), (6, 169, 160), (6, 160, 151), (6, 151, 142), (6, 142, 133), (6, 133, 124), (6, 124, 115), (6, 115, 106), (6, 106, 97), (6, 97, 88), (6, 88, 79), (6, 79, 70), (6, 70, 61), (6, 61, 52), (6, 52, 43), (6, 43, 34), (6, 34, 25), (6, 25, 16), (6, 16, 7), (743, 753, 5), (753, 760, 5), (760, 728, 5), (728, 729, 5), (729, 750, 5), (750, 757, 5), (757, 764, 5), (764, 744, 5), (744, 745, 5), (745, 749, 5), (749, 739, 5), (739, 722, 5), (722, 723, 5), (723, 752, 5), (752, 724, 5), (724, 725, 5), (725, 732, 5), (732, 756, 5), (756, 746, 5), (746, 735, 5), (735, 736, 5), (736, 726, 5), (726, 727, 5), (727, 740, 5), (740, 758, 5), (758, 765, 5), (765, 733, 5), (733, 734, 5), (734, 751, 5), (751, 763, 5), (763, 768, 5), (768, 767, 5), (767, 754, 5), (754, 730, 5), (730, 731, 5), (731, 762, 5), (762, 759, 5), (759, 741, 5), (741, 742, 5), (742, 769, 5), (769, 761, 5), (761, 747, 5), (747, 748, 5), (748, 755, 5), (755, 766, 5), (766, 737, 5), (737, 738, 5), (738, 743, 5), (123, 114, 434, 435), (150, 141, 436, 437), (213, 204, 438, 439), (42, 33, 440, 441), (321, 312, 442, 443), (159, 150, 437, 444), (258, 249, 445, 446), (195, 186, 447, 448), (429, 420, 449, 450), (114, 105, 451, 434), (222, 213, 439, 452), (357, 348, 453, 454), (4, 429, 450, 455), (87, 78, 456, 457), (186, 177, 458, 447), (393, 384, 459, 460), (105, 96, 461, 451), (51, 42, 441, 462), (267, 258, 446, 463), (141, 132, 464, 436), (15, 4, 455, 465), (312, 303, 466, 442), (402, 393, 460, 467), (177, 168, 468, 458), (60, 51, 462, 469), (231, 222, 452, 470), (96, 87, 457, 461), (348, 339, 471, 453), (24, 15, 465, 472), (384, 375, 473, 459), (132, 123, 435, 464), (339, 330, 474, 471), (276, 267, 463, 475), (69, 60, 469, 476), (249, 240, 477, 445), (411, 402, 467, 478), (303, 294, 479, 466), (294, 285, 480, 479), (240, 231, 470, 477), (168, 159, 444, 468), (33, 24, 472, 440), (375, 366, 481, 473), (330, 321, 443, 474), (204, 195, 448, 438), (78, 69, 476, 456), (285, 276, 475, 480), (366, 357, 454, 481), (420, 411, 478, 449), (553, 626, 558, 425), (433, 493, 626, 553), (493, 10, 575, 626), (524, 627, 547, 416), (424, 612, 627, 524), (612, 433, 553, 627), (490, 628, 500, 407), (415, 495, 628, 490), (495, 424, 524, 628), (619, 629, 482, 398), (406, 542, 629, 619), (542, 415, 490, 629), (593, 630, 602, 389), (397, 561, 630, 593), (561, 406, 619, 630), (521, 631, 512, 380), (388, 611, 631, 521), (611, 397, 593, 631), (545, 632, 534, 371), (379, 536, 632, 545), (536, 388, 521, 632), (583, 633, 574, 362), (370, 562, 633, 583), (562, 379, 545, 633), (586, 634, 598, 353), (361, 608, 634, 586), (608, 370, 583, 634), (622, 635, 487, 344), (352, 569, 635, 622), (569, 361, 586, 635), (513, 636, 502, 335), (343, 606, 636, 513), (606, 352, 622, 636), (523, 637, 546, 326), (334, 492, 637, 523), (492, 343, 513, 637), (548, 638, 576, 317), (325, 571, 638, 548), (571, 334, 523, 638), (601, 639, 610, 308), (316, 530, 639, 601), (530, 325, 548, 639), (503, 640, 514, 299), (307, 516, 640, 503), (516, 316, 601, 640), (549, 641, 557, 290), (298, 590, 641, 549), (590, 307, 503, 641), (491, 642, 550, 281), (289, 591, 642, 491), (591, 298, 549, 642), (584, 643, 507, 272), (280, 511, 643, 584), (511, 289, 491, 643), (563, 644, 609, 263), (271, 604, 644, 563), (604, 280, 584, 644), (560, 645, 570, 254), (262, 580, 645, 560), (580, 271, 563, 645), (532, 646, 538, 245), (253, 539, 646, 532), (539, 262, 560, 646), (508, 647, 497, 236), (244, 518, 647, 508), (518, 253, 532, 647), (603, 648, 485, 227), (235, 486, 648, 603), (486, 244, 508, 648), (565, 649, 592, 218), (226, 509, 649, 565), (509, 235, 603, 649), (555, 650, 566, 209), (217, 551, 650, 555), (551, 226, 565, 650), (526, 651, 531, 200), (208, 573, 651, 526), (573, 217, 555, 651), (595, 652, 585, 191), (199, 613, 652, 595), (613, 208, 526, 652), (624, 653, 616, 182), (190, 614, 653, 624), (614, 199, 595, 653), (517, 654, 506, 173), (181, 494, 654, 517), (494, 190, 624, 654), (540, 655, 519, 164), (172, 528, 655, 540), (528, 181, 517, 655), (552, 656, 564, 155), (163, 559, 656, 552), (559, 172, 540, 656), (600, 657, 607, 146), (154, 537, 657, 600), (537, 163, 552, 657), (594, 658, 621, 137), (145, 496, 658, 594), (496, 154, 600, 658), (620, 659, 504, 128), (136, 577, 659, 620), (577, 145, 594, 659), (535, 660, 541, 119), (127, 529, 660, 535), (529, 136, 620, 660), (581, 661, 587, 110), (118, 520, 661, 581), (520, 127, 535, 661), (625, 662, 488, 101), (109, 596, 662, 625), (596, 118, 581, 662), (578, 663, 567, 92), (100, 568, 663, 578), (568, 109, 625, 663), (527, 664, 588, 83), (91, 597, 664, 527), (597, 100, 578, 664), (498, 665, 554, 74), (82, 543, 665, 498), (543, 91, 527, 665), (505, 666, 515, 65), (73, 522, 666, 505), (522, 82, 498, 666), (615, 667, 623, 56), (64, 484, 667, 615), (484, 73, 505, 667), (589, 668, 579, 47), (55, 599, 668, 589), (599, 64, 615, 668), (544, 669, 572, 38), (46, 501, 669, 544), (501, 55, 589, 669), (510, 670, 533, 29), (37, 525, 670, 510), (525, 46, 544, 670), (489, 671, 499, 20), (28, 556, 671, 489), (556, 37, 510, 671), (605, 672, 617, 11), (19, 618, 672, 605), (618, 28, 489, 672), (582, 673, 605, 11), (0, 575, 673, 582), (575, 10, 483, 673), (675, 674, 114, 123), (677, 676, 141, 150), (679, 678, 204, 213), (681, 680, 33, 42), (683, 682, 312, 321), (684, 677, 150, 159), (686, 685, 249, 258), (688, 687, 186, 195), (690, 689, 420, 429), (674, 691, 105, 114), (692, 679, 213, 222), (694, 693, 348, 357), (695, 690, 429, 4), (697, 696, 78, 87), (687, 698, 177, 186), (700, 699, 384, 393), (691, 701, 96, 105), (702, 681, 42, 51), (703, 686, 258, 267), (676, 704, 132, 141), (705, 695, 4, 15), (682, 706, 303, 312), (707, 700, 393, 402), (698, 708, 168, 177), (709, 702, 51, 60), (710, 692, 222, 231), (701, 697, 87, 96), (693, 711, 339, 348), (712, 705, 15, 24), (699, 713, 375, 384), (704, 675, 123, 132), (711, 714, 330, 339), (715, 703, 267, 276), (716, 709, 60, 69), (685, 717, 240, 249), (718, 707, 402, 411), (706, 719, 294, 303), (719, 720, 285, 294), (717, 710, 231, 240), (708, 684, 159, 168), (680, 712, 24, 33), (713, 721, 366, 375), (714, 683, 321, 330), (678, 688, 195, 204), (696, 716, 69, 78), (720, 715, 276, 285), (721, 694, 357, 366), (689, 718, 411, 420), (723, 722, 674, 675), (725, 724, 676, 677), (727, 726, 678, 679), (729, 728, 680, 681), (731, 730, 682, 683), (732, 725, 677, 684), (734, 733, 685, 686), (736, 735, 687, 688), (738, 737, 689, 690), (722, 739, 691, 674), (740, 727, 679, 692), (742, 741, 693, 694), (743, 738, 690, 695), (745, 744, 696, 697), (735, 746, 698, 687), (748, 747, 699, 700), (739, 749, 701, 691), (750, 729, 681, 702), (751, 734, 686, 703), (724, 752, 704, 676), (753, 743, 695, 705), (730, 754, 706, 682), (755, 748, 700, 707), (746, 756, 708, 698), (757, 750, 702, 709), (758, 740, 692, 710), (749, 745, 697, 701), (741, 759, 711, 693), (760, 753, 705, 712), (747, 761, 713, 699), (752, 723, 675, 704), (759, 762, 714, 711), (763, 751, 703, 715), (764, 757, 709, 716), (733, 765, 717, 685), (766, 755, 707, 718), (754, 767, 719, 706), (767, 768, 720, 719), (765, 758, 710, 717), (756, 732, 684, 708), (728, 760, 712, 680), (761, 769, 721, 713), (762, 731, 683, 714), (726, 736, 688, 678), (744, 764, 716, 696), (768, 763, 715, 720), (769, 742, 694, 721), (737, 766, 718, 689)])
me_torus.polygons.foreach_set('material_index', [0, 1, 1, 1, 1, 1, 1, 0, 0, 1, 1, 1, 1, 1, 1, 0, 0, 1, 1, 1, 1, 1, 1, 0, 0, 1, 1, 1, 1, 1, 1, 0, 0, 1, 1, 1, 1, 1, 1, 0, 0, 1, 1, 1, 1, 1, 1, 0, 0, 1, 1, 1, 1, 1, 1, 0, 0, 1, 1, 1, 1, 1, 1, 0, 0, 1, 1, 1, 1, 1, 1, 0, 0, 1, 1, 1, 1, 1, 1, 0, 0, 1, 1, 1, 1, 1, 1, 0, 0, 1, 1, 1, 1, 1, 1, 0, 0, 1, 1, 1, 1, 1, 1, 0, 0, 1, 1, 1, 1, 1, 1, 0, 0, 1, 1, 1, 1, 1, 1, 0, 0, 1, 1, 1, 1, 1, 1, 0, 0, 1, 1, 1, 1, 1, 1, 0, 0, 1, 1, 1, 1, 1, 1, 0, 0, 1, 1, 1, 1, 1, 1, 0, 0, 1, 1, 1, 1, 1, 1, 0, 0, 1, 1, 1, 1, 1, 1, 0, 0, 1, 1, 1, 1, 1, 1, 0, 0, 1, 1, 1, 1, 1, 1, 0, 0, 1, 1, 1, 1, 1, 1, 1, 0, 0, 1, 1, 1, 1, 1, 1, 1, 0, 0, 1, 1, 1, 1, 1, 1, 1, 0, 0, 1, 1, 1, 1, 1, 1, 1, 0, 0, 1, 1, 1, 1, 1, 1, 1, 0, 0, 1, 1, 1, 1, 1, 1, 1, 0, 0, 1, 1, 1, 1, 1, 1, 1, 0, 0, 1, 1, 1, 1, 1, 1, 1, 0, 0, 1, 1, 1, 1, 1, 1, 1, 0, 0, 1, 1, 1, 1, 1, 1, 1, 0, 0, 1, 1, 1, 1, 1, 1, 1, 0, 0, 1, 1, 1, 1, 1, 1, 1, 0, 0, 1, 1, 1, 1, 1, 1, 1, 0, 0, 1, 1, 1, 1, 1, 1, 1, 0, 0, 1, 1, 1, 1, 1, 1, 1, 0, 0, 1, 1, 1, 1, 1, 1, 1, 0, 0, 1, 1, 1, 1, 1, 1, 1, 0, 0, 1, 1, 1, 1, 1, 1, 1, 0, 0, 1, 1, 1, 1, 1, 1, 1, 0, 0, 1, 1, 1, 1, 1, 1, 1, 0, 0, 1, 1, 1, 1, 1, 1, 1, 0, 0, 1, 1, 1, 1, 1, 1, 1, 0, 0, 1, 1, 1, 1, 1, 1, 1, 0, 0, 1, 1, 1, 1, 1, 1, 1, 0, 0, 1, 1, 1, 1, 1, 1, 1, 0, 1, 1, 1, 1, 1, 1, 1, 1, 1, 1, 1, 1, 1, 1, 1, 1, 1, 1, 1, 1, 1, 1, 1, 1, 1, 1, 1, 1, 1, 1, 1, 1, 1, 1, 1, 1, 1, 1, 1, 1, 1, 1, 1, 1, 1, 1, 1, 1, 1, 1, 1, 1, 1, 1, 1, 1, 1, 1, 1, 1, 1, 1, 1, 1, 1, 1, 1, 1, 1, 1, 1, 1, 1, 1, 1, 1, 1, 1, 1, 1, 1, 1, 1, 1, 1, 1, 1, 1, 1, 1, 1, 1, 1, 1, 1, 1, 1, 1, 1, 1, 1, 1, 1, 1, 1, 1, 1, 1, 1, 1, 1, 1, 1, 1, 1, 1, 1, 1, 1, 0, 0, 0, 0, 0, 0, 0, 0, 0, 0, 0, 0, 0, 0, 0, 0, 0, 0, 0, 0, 0, 0, 0, 0, 0, 0, 0, 0, 0, 0, 0, 0, 0, 0, 0, 0, 0, 0, 0, 0, 0, 0, 0, 0, 0, 0, 0, 0, 0, 0, 0, 0, 0, 0, 0, 0, 0, 0, 0, 0, 0, 0, 0, 0, 0, 0, 0, 0, 0, 0, 0, 0, 0, 0, 0, 0, 0, 0, 0, 0, 0, 0, 0, 0, 0, 0, 0, 0, 0, 0, 0, 0, 0, 0, 0, 0, 0, 0, 0, 0, 0, 0, 0, 0, 0, 0, 0, 0, 0, 0, 0, 0, 0, 0, 0, 0, 0, 0, 0, 0, 0, 0, 0, 0, 0, 0, 0, 0, 0, 0, 0, 0, 0, 0, 0, 0, 0, 0, 0, 0, 0, 0, 0, 0, 1, 1, 1, 1, 1, 1, 1, 1, 1, 1, 1, 1, 1, 1, 1, 1, 1, 1, 1, 1, 1, 1, 1, 1, 1, 1, 1, 1, 1, 1, 1, 1, 1, 1, 1, 1, 1, 1, 1, 1, 1, 1, 1, 1, 1, 1, 1, 1, 1, 1, 1, 1, 1, 1, 1, 1, 1, 1, 1, 1, 1, 1, 1, 1, 1, 1, 1, 1, 1, 1, 1, 1, 1, 1, 1, 1, 1, 1, 1, 1, 1, 1, 1, 1, 1, 1, 1, 1, 1, 1, 1, 1, 1, 1, 1, 1])
_uv = me_torus.uv_layers.new(name='UVMap')
_uv.uv.foreach_set('vector', [0.1926, 0.5741, 0.1966, 0.573, 0.2006, 0.5719, 0.202, 0.5949, 0.1943, 0.597, 0.5635, 0.03078, 0.5781, 0.04724, 0.5694, 0.05577, 0.5559, 0.04054, 0.5559, 0.04054, 0.5694, 0.05577, 0.5573, 0.06771, 0.5454, 0.05417, 0.5454, 0.05417, 0.5573, 0.06771, 0.545, 0.07997, 0.5345, 0.06813, 0.04414, 0.1692, 0.04414, 0.186, 0.02799, 0.1872, 0.02799, 0.168, 0.02799, 0.168, 0.02799, 0.1872, 0.01183, 0.1884, 0.01183, 0.1668, 0.01183, 0.1668, 0.01183, 0.1884, 0.0, 0.1892, 0.0, 0.1776, 0.0, 0.166, 0.2747, 0.5096, 0.2742, 0.01303, 0.2894, 0.01303, 0.2901, 0.5096, 0.1788, 0.6638, 0.1833, 0.6629, 0.1878, 0.6619, 0.189, 0.6849, 0.1803, 0.6867, 0.5781, 0.04724, 0.5906, 0.06571, 0.581, 0.07285, 0.5694, 0.05577, 0.5694, 0.05577, 0.581, 0.07285, 0.5676, 0.0829, 0.5573, 0.06771, 0.5573, 0.06771, 0.5676, 0.0829, 0.554, 0.09326, 0.545, 0.07997, 0.04414, 0.186, 0.04608, 0.2026, 0.0302, 0.2061, 0.02799, 0.1872, 0.02799, 0.1872, 0.0302, 0.2061, 0.01432, 0.2097, 0.01183, 0.1884, 0.01183, 0.1884, 0.01432, 0.2097, 0.002691, 0.2123, 0.001345, 0.2008, 0.0, 0.1892, 0.306, 0.5096, 0.3214, 0.5096, 0.3221, 1.006, 0.3065, 1.006, 0.1878, 0.6619, 0.1926, 0.6612, 0.1975, 0.6605, 0.1985, 0.6835, 0.189, 0.6849, 0.3486, 0.7305, 0.3664, 0.7294, 0.3716, 0.7441, 0.3551, 0.7451, 0.581, 0.07285, 0.5905, 0.0915, 0.5761, 0.09947, 0.5676, 0.0829, 0.5676, 0.0829, 0.5761, 0.09947, 0.5614, 0.1078, 0.554, 0.09326, 0.04608, 0.2026, 0.04992, 0.2188, 0.03458, 0.2246, 0.0302, 0.2061, 0.0302, 0.2061, 0.03458, 0.2246, 0.01925, 0.2305, 0.01432, 0.2097, 0.01432, 0.2097, 0.01925, 0.2305, 0.008026, 0.2348, 0.005358, 0.2236, 0.002691, 0.2123, 0.3356, 0.5096, 0.351, 0.5096, 0.3517, 1.006, 0.3361, 1.006, 0.1975, 0.6605, 0.2027, 0.6599, 0.2079, 0.6594, 0.2086, 0.6825, 0.1985, 0.6835, 0.3664, 0.7294, 0.3855, 0.7285, 0.3892, 0.7433, 0.3716, 0.7441, 0.5905, 0.0915, 0.5978, 0.1114, 0.5826, 0.1172, 0.5761, 0.09947, 0.5761, 0.09947, 0.5826, 0.1172, 0.5671, 0.1232, 0.5614, 0.1078, 0.04992, 0.2188, 0.05559, 0.2342, 0.04107, 0.2423, 0.03458, 0.2246, 0.03458, 0.2246, 0.04107, 0.2423, 0.02654, 0.2504, 0.01925, 0.2305, 0.01925, 0.2305, 0.02654, 0.2504, 0.01591, 0.2563, 0.01197, 0.2456, 0.008026, 0.2348, 0.3682, 0.5075, 0.3836, 0.5075, 0.3843, 1.004, 0.3687, 1.004, 0.2079, 0.6594, 0.2134, 0.6591, 0.2188, 0.6588, 0.2192, 0.6818, 0.2086, 0.6825, 0.3855, 0.7285, 0.4054, 0.728, 0.4076, 0.7428, 0.3892, 0.7433, 0.5978, 0.1114, 0.6028, 0.1322, 0.587, 0.1356, 0.5826, 0.1172, 0.5826, 0.1172, 0.587, 0.1356, 0.5709, 0.1394, 0.5671, 0.1232, 0.05559, 0.2342, 0.063, 0.2487, 0.04954, 0.2589, 0.04107, 0.2423, 0.04107, 0.2423, 0.04954, 0.2589, 0.03608, 0.269, 0.02654, 0.2504, 0.02654, 0.2504, 0.03608, 0.269, 0.02622, 0.2765, 0.02107, 0.2664, 0.01591, 0.2563, 0.4051, 0.4994, 0.4205, 0.4994, 0.4207, 0.9985, 0.4051, 0.9985, 0.2188, 0.6588, 0.2244, 0.6586, 0.23, 0.6585, 0.23, 0.6816, 0.2192, 0.6818, 0.4054, 0.728, 0.4258, 0.7278, 0.4265, 0.7426, 0.4076, 0.7428, 0.6028, 0.1322, 0.6053, 0.1535, 0.5892, 0.1546, 0.587, 0.1356, 0.587, 0.1356, 0.5892, 0.1546, 0.5729, 0.156, 0.5709, 0.1394, 0.063, 0.2487, 0.07203, 0.262, 0.05985, 0.2741, 0.04954, 0.2589, 0.04954, 0.2589, 0.05985, 0.2741, 0.04768, 0.2861, 0.03608, 0.269, 0.03608, 0.269, 0.04768, 0.2861, 0.03877, 0.295, 0.03249, 0.2857, 0.02622, 0.2765, 0.4377, 0.4991, 0.4531, 0.4991, 0.4538, 0.9957, 0.4382, 0.9957, 0.23, 0.6585, 0.2356, 0.6586, 0.2412, 0.6588, 0.241, 0.6818, 0.23, 0.6816, 0.4258, 0.7278, 0.4465, 0.728, 0.4456, 0.7428, 0.4265, 0.7426, 0.6053, 0.1535, 0.6053, 0.1751, 0.5892, 0.1737, 0.5892, 0.1546, 0.5892, 0.1546, 0.5892, 0.1737, 0.5729, 0.1727, 0.5729, 0.156, 0.07203, 0.262, 0.08251, 0.2739, 0.07184, 0.2876, 0.05985, 0.2741, 0.05985, 0.2741, 0.07184, 0.2876, 0.06116, 0.3014, 0.04768, 0.2861, 0.04768, 0.2861, 0.06116, 0.3014, 0.05334, 0.3114, 0.04606, 0.3032, 0.03877, 0.295, 0.4662, 0.5049, 0.4816, 0.5049, 0.4823, 1.001, 0.4667, 1.001, 0.2412, 0.6588, 0.2468, 0.6591, 0.2524, 0.6594, 0.2519, 0.6825, 0.241, 0.6818, 0.4465, 0.728, 0.4669, 0.7285, 0.4645, 0.7433, 0.4456, 0.7428, 0.6053, 0.1751, 0.6028, 0.1964, 0.587, 0.1927, 0.5892, 0.1737, 0.5892, 0.1737, 0.587, 0.1927, 0.5709, 0.1893, 0.5729, 0.1727, 0.08251, 0.2739, 0.09427, 0.284, 0.08528, 0.2993, 0.07184, 0.2876, 0.07184, 0.2876, 0.08528, 0.2993, 0.07628, 0.3145, 0.06116, 0.3014, 0.06116, 0.3014, 0.07628, 0.3145, 0.0697, 0.3256, 0.06152, 0.3185, 0.05334, 0.3114, 0.498, 0.5069, 0.5134, 0.5069, 0.5142, 1.003, 0.4986, 1.003, 0.2524, 0.6594, 0.2578, 0.6599, 0.2633, 0.6605, 0.2624, 0.6835, 0.2519, 0.6825, 0.4669, 0.7285, 0.4868, 0.7294, 0.4829, 0.7441, 0.4645, 0.7433, 0.6028, 0.1964, 0.5978, 0.2172, 0.5826, 0.2112, 0.587, 0.1927, 0.587, 0.1927, 0.5826, 0.2112, 0.5671, 0.2055, 0.5709, 0.1893, 0.09427, 0.284, 0.1071, 0.2924, 0.09995, 0.3088, 0.08528, 0.2993, 0.08528, 0.2993, 0.09995, 0.3088, 0.09279, 0.3252, 0.07628, 0.3145, 0.07628, 0.3145, 0.09279, 0.3252, 0.08755, 0.3372, 0.07862, 0.3314, 0.0697, 0.3256, 0.5311, 0.5049, 0.5465, 0.5049, 0.5472, 1.001, 0.5316, 1.001, 0.2633, 0.6605, 0.2685, 0.6612, 0.2736, 0.6619, 0.2726, 0.6849, 0.2624, 0.6835, 0.4868, 0.7294, 0.5058, 0.7305, 0.5005, 0.7451, 0.4829, 0.7441, 0.5978, 0.2172, 0.5905, 0.2371, 0.5761, 0.2289, 0.5826, 0.2112, 0.5826, 0.2112, 0.5761, 0.2289, 0.5614, 0.221, 0.5671, 0.2055, 0.1071, 0.2924, 0.1208, 0.2988, 0.1156, 0.3161, 0.09995, 0.3088, 0.09995, 0.3088, 0.1156, 0.3161, 0.1104, 0.3335, 0.09279, 0.3252, 0.09279, 0.3252, 0.1104, 0.3335, 0.1066, 0.3461, 0.09707, 0.3417, 0.08755, 0.3372, 0.5634, 0.5069, 0.5788, 0.5069, 0.5796, 1.003, 0.564, 1.003, 0.2736, 0.6619, 0.2785, 0.6629, 0.2834, 0.6638, 0.282, 0.6867, 0.2726, 0.6849, 0.6009, 0.2433, 0.5906, 0.2634, 0.581, 0.2557, 0.5905, 0.2371, 0.5905, 0.2371, 0.581, 0.2557, 0.5676, 0.2454, 0.5761, 0.2289, 0.5761, 0.2289, 0.5676, 0.2454, 0.554, 0.2355, 0.5614, 0.221, 0.1208, 0.2988, 0.1351, 0.3032, 0.132, 0.3211, 0.1156, 0.3161, 0.1156, 0.3161, 0.132, 0.3211, 0.1288, 0.339, 0.1104, 0.3335, 0.1104, 0.3335, 0.1288, 0.339, 0.1265, 0.3522, 0.1165, 0.3492, 0.1066, 0.3461, 0.5965, 0.5069, 0.6119, 0.5069, 0.6127, 1.003, 0.597, 1.003, 0.2834, 0.6638, 0.2879, 0.6649, 0.2923, 0.666, 0.2907, 0.6889, 0.282, 0.6867, 0.5906, 0.2634, 0.5781, 0.2819, 0.5694, 0.2728, 0.581, 0.2557, 0.581, 0.2557, 0.5694, 0.2728, 0.5573, 0.2606, 0.5676, 0.2454, 0.5676, 0.2454, 0.5573, 0.2606, 0.545, 0.2487, 0.554, 0.2355, 0.1351, 0.3032, 0.1498, 0.3053, 0.1488, 0.3236, 0.132, 0.3211, 0.132, 0.3211, 0.1488, 0.3236, 0.1477, 0.3418, 0.1288, 0.339, 0.1288, 0.339, 0.1477, 0.3418, 0.1469, 0.3552, 0.1367, 0.3537, 0.1265, 0.3522, 0.6305, 0.5049, 0.6459, 0.5049, 0.6466, 1.001, 0.631, 1.001, 0.1973, 0.5424, 0.2641, 0.5413, 0.3308, 0.5403, 0.2068, 0.5632, 0.199, 0.5653, 0.5781, 0.2819, 0.5635, 0.2983, 0.5559, 0.288, 0.5694, 0.2728, 0.5694, 0.2728, 0.5559, 0.288, 0.5454, 0.2741, 0.5573, 0.2606, 0.5573, 0.2606, 0.5454, 0.2741, 0.5345, 0.2606, 0.545, 0.2487, 0.1498, 0.3053, 0.1647, 0.3053, 0.1657, 0.3236, 0.1488, 0.3236, 0.1488, 0.3236, 0.1657, 0.3236, 0.1668, 0.3418, 0.1477, 0.3418, 0.1477, 0.3418, 0.1668, 0.3418, 0.1676, 0.3552, 0.1572, 0.3552, 0.1469, 0.3552, 0.6635, 0.5049, 0.6789, 0.5049, 0.6796, 1.001, 0.664, 1.001, 0.1294, 0.4749, 0.1339, 0.474, 0.1384, 0.4731, 0.1396, 0.4961, 0.1309, 0.4979, 0.5635, 0.2983, 0.5471, 0.3125, 0.5408, 0.3011, 0.5559, 0.288, 0.5559, 0.288, 0.5408, 0.3011, 0.5319, 0.2858, 0.5454, 0.2741, 0.5454, 0.2741, 0.5319, 0.2858, 0.5227, 0.2708, 0.5345, 0.2606, 0.1647, 0.3053, 0.1794, 0.3032, 0.1825, 0.3211, 0.1657, 0.3236, 0.1657, 0.3236, 0.1825, 0.3211, 0.1857, 0.339, 0.1668, 0.3418, 0.1668, 0.3418, 0.1857, 0.339, 0.188, 0.3522, 0.1778, 0.3537, 0.1676, 0.3552, 0.6958, 0.5064, 0.7112, 0.5064, 0.7119, 1.003, 0.6963, 1.003, 0.1384, 0.4731, 0.1432, 0.4723, 0.1481, 0.4716, 0.1491, 0.4947, 0.1396, 0.4961, 0.5471, 0.3125, 0.5293, 0.3241, 0.5243, 0.3118, 0.5408, 0.3011, 0.5408, 0.3011, 0.5243, 0.3118, 0.5172, 0.2953, 0.5319, 0.2858, 0.5319, 0.2858, 0.5172, 0.2953, 0.5099, 0.2791, 0.5227, 0.2708, 0.1794, 0.3032, 0.1937, 0.2988, 0.1989, 0.3161, 0.1825, 0.3211, 0.1825, 0.3211, 0.1989, 0.3161, 0.2041, 0.3335, 0.1857, 0.339, 0.1857, 0.339, 0.2041, 0.3335, 0.2079, 0.3461, 0.1979, 0.3492, 0.188, 0.3522, 0.7279, 0.5049, 0.7434, 0.5049, 0.7441, 1.001, 0.7285, 1.001, 0.1481, 0.4716, 0.1533, 0.4711, 0.1585, 0.4705, 0.1592, 0.4936, 0.1491, 0.4947, 0.8235, 0.7299, 0.8426, 0.7289, 0.8464, 0.7436, 0.8288, 0.7445, 0.5243, 0.3118, 0.5067, 0.3201, 0.5016, 0.3026, 0.5172, 0.2953, 0.5172, 0.2953, 0.5016, 0.3026, 0.4962, 0.2855, 0.5099, 0.2791, 0.1937, 0.2988, 0.2074, 0.2924, 0.2145, 0.3088, 0.1989, 0.3161, 0.1989, 0.3161, 0.2145, 0.3088, 0.2217, 0.3252, 0.2041, 0.3335, 0.2041, 0.3335, 0.2217, 0.3252, 0.2269, 0.3372, 0.2174, 0.3417, 0.2079, 0.3461, 0.7625, 0.5049, 0.7779, 0.5049, 0.7787, 1.001, 0.7631, 1.001, 0.1585, 0.4705, 0.164, 0.4702, 0.1694, 0.4699, 0.1698, 0.493, 0.1592, 0.4936, 0.8426, 0.7289, 0.8625, 0.7282, 0.8648, 0.743, 0.8464, 0.7436, 0.5067, 0.3201, 0.4883, 0.3256, 0.4852, 0.3076, 0.5016, 0.3026, 0.5016, 0.3026, 0.4852, 0.3076, 0.4819, 0.2899, 0.4962, 0.2855, 0.2074, 0.2924, 0.2202, 0.284, 0.2292, 0.2993, 0.2145, 0.3088, 0.2145, 0.3088, 0.2292, 0.2993, 0.2382, 0.3145, 0.2217, 0.3252, 0.2217, 0.3252, 0.2382, 0.3145, 0.2448, 0.3256, 0.2359, 0.3314, 0.2269, 0.3372, 0.7953, 0.5028, 0.8107, 0.5028, 0.8114, 0.9993, 0.7958, 0.9993, 0.1694, 0.4699, 0.175, 0.4698, 0.1806, 0.4697, 0.1807, 0.4928, 0.1698, 0.493, 0.8625, 0.7282, 0.8829, 0.7278, 0.8837, 0.7426, 0.8648, 0.743, 0.4883, 0.3256, 0.4694, 0.3284, 0.4684, 0.3101, 0.4852, 0.3076, 0.4852, 0.3076, 0.4684, 0.3101, 0.4672, 0.292, 0.4819, 0.2899, 0.2202, 0.284, 0.232, 0.2739, 0.2427, 0.2876, 0.2292, 0.2993, 0.2292, 0.2993, 0.2427, 0.2876, 0.2533, 0.3014, 0.2382, 0.3145, 0.2382, 0.3145, 0.2533, 0.3014, 0.2611, 0.3114, 0.253, 0.3185, 0.2448, 0.3256, 0.8258, 0.5028, 0.8412, 0.5028, 0.8419, 0.9993, 0.8263, 0.9993, 0.1806, 0.4697, 0.1862, 0.4698, 0.1918, 0.4699, 0.1916, 0.493, 0.1807, 0.4928, 0.8829, 0.7278, 0.9035, 0.7278, 0.9028, 0.7426, 0.8837, 0.7426, 0.4694, 0.3284, 0.4503, 0.3284, 0.4515, 0.3101, 0.4684, 0.3101, 0.4684, 0.3101, 0.4515, 0.3101, 0.4524, 0.292, 0.4672, 0.292, 0.232, 0.2739, 0.2425, 0.262, 0.2546, 0.2741, 0.2427, 0.2876, 0.2427, 0.2876, 0.2546, 0.2741, 0.2668, 0.2861, 0.2533, 0.3014, 0.2533, 0.3014, 0.2668, 0.2861, 0.2757, 0.295, 0.2684, 0.3032, 0.2611, 0.3114, 0.8566, 0.5023, 0.872, 0.5023, 0.8727, 0.9988, 0.8571, 0.9988, 0.1918, 0.4699, 0.1974, 0.4702, 0.203, 0.4705, 0.2025, 0.4936, 0.1916, 0.493, 0.9035, 0.7278, 0.924, 0.7282, 0.9217, 0.743, 0.9028, 0.7426, 0.4503, 0.3284, 0.4314, 0.3256, 0.4347, 0.3075, 0.4515, 0.3101, 0.4515, 0.3101, 0.4347, 0.3075, 0.4377, 0.2898, 0.4524, 0.292, 0.2425, 0.262, 0.2515, 0.2487, 0.265, 0.2589, 0.2546, 0.2741, 0.2546, 0.2741, 0.265, 0.2589, 0.2784, 0.269, 0.2668, 0.2861, 0.2668, 0.2861, 0.2784, 0.269, 0.2883, 0.2765, 0.282, 0.2857, 0.2757, 0.295, 0.889, 0.5044, 0.9045, 0.5044, 0.9052, 1.001, 0.8896, 1.001, 0.203, 0.4705, 0.2084, 0.4711, 0.2139, 0.4716, 0.2131, 0.4947, 0.2025, 0.4936, 0.924, 0.7282, 0.9439, 0.7289, 0.9401, 0.7436, 0.9217, 0.743, 0.4314, 0.3256, 0.413, 0.32, 0.4183, 0.3026, 0.4347, 0.3075, 0.4347, 0.3075, 0.4183, 0.3026, 0.4234, 0.2855, 0.4377, 0.2898, 0.2515, 0.2487, 0.2589, 0.2342, 0.2734, 0.2423, 0.265, 0.2589, 0.265, 0.2589, 0.2734, 0.2423, 0.2879, 0.2504, 0.2784, 0.269, 0.2784, 0.269, 0.2879, 0.2504, 0.2986, 0.2563, 0.2934, 0.2664, 0.2883, 0.2765, 0.9185, 0.5007, 0.9339, 0.5007, 0.9346, 0.9973, 0.919, 0.9973, 0.2139, 0.4716, 0.2191, 0.4723, 0.2243, 0.4731, 0.2232, 0.4961, 0.2131, 0.4947, 0.9439, 0.7289, 0.9629, 0.7299, 0.9577, 0.7445, 0.9401, 0.7436, 0.413, 0.32, 0.3954, 0.3118, 0.4027, 0.2953, 0.4183, 0.3026, 0.4183, 0.3026, 0.4027, 0.2953, 0.4097, 0.2791, 0.4234, 0.2855, 0.2589, 0.2342, 0.2646, 0.2188, 0.2799, 0.2246, 0.2734, 0.2423, 0.2734, 0.2423, 0.2799, 0.2246, 0.2952, 0.2305, 0.2879, 0.2504, 0.2879, 0.2504, 0.2952, 0.2305, 0.3065, 0.2348, 0.3025, 0.2456, 0.2986, 0.2563, 0.95, 0.5007, 0.9654, 0.5007, 0.9662, 0.9973, 0.9506, 0.9973, 0.2243, 0.4731, 0.2291, 0.474, 0.234, 0.4749, 0.2327, 0.4979, 0.2232, 0.4961, 0.3899, 0.3241, 0.3721, 0.3124, 0.3789, 0.301, 0.3954, 0.3118, 0.3954, 0.3118, 0.3789, 0.301, 0.388, 0.2857, 0.4027, 0.2953, 0.4027, 0.2953, 0.388, 0.2857, 0.3968, 0.2707, 0.4097, 0.2791, 0.2646, 0.2188, 0.2684, 0.2026, 0.2843, 0.2061, 0.2799, 0.2246, 0.2799, 0.2246, 0.2843, 0.2061, 0.3002, 0.2097, 0.2952, 0.2305, 0.2952, 0.2305, 0.3002, 0.2097, 0.3118, 0.2123, 0.3091, 0.2236, 0.3065, 0.2348, 0.9802, 0.5044, 0.9956, 0.5044, 0.9964, 1.001, 0.9807, 1.001, 0.234, 0.4749, 0.2385, 0.476, 0.2429, 0.4771, 0.2413, 0.5, 0.2327, 0.4979, 0.3721, 0.3124, 0.3557, 0.2982, 0.3638, 0.2879, 0.3789, 0.301, 0.3789, 0.301, 0.3638, 0.2879, 0.3746, 0.274, 0.388, 0.2857, 0.388, 0.2857, 0.3746, 0.274, 0.3851, 0.2605, 0.3968, 0.2707, 0.7184, 0.1277, 0.7109, 2.616e-08, 0.7258, 0.0, 0.2684, 0.2026, 0.2703, 0.186, 0.2865, 0.1872, 0.2843, 0.2061, 0.2843, 0.2061, 0.2865, 0.1872, 0.3027, 0.1884, 0.3002, 0.2097, 0.3002, 0.2097, 0.3027, 0.1884, 0.3145, 0.1892, 0.3131, 0.2008, 0.3118, 0.2123, 0.01606, 0.2227, 0.03148, 0.2227, 0.03169, 0.4351, 0.01606, 0.4351, 0.2435, 0.5163, 0.2475, 0.5152, 0.2515, 0.5141, 0.253, 0.5371, 0.2452, 0.5392, 0.3557, 0.2982, 0.3412, 0.2818, 0.3503, 0.2726, 0.3638, 0.2879, 0.3638, 0.2879, 0.3503, 0.2726, 0.3626, 0.2605, 0.3746, 0.274, 0.3746, 0.274, 0.3626, 0.2605, 0.3746, 0.2487, 0.3851, 0.2605, 0.7184, 0.1277, 0.7258, 0.0, 0.7405, 0.002186, 0.2703, 0.186, 0.2703, 0.1692, 0.2865, 0.168, 0.2865, 0.1872, 0.2865, 0.1872, 0.2865, 0.168, 0.3027, 0.1668, 0.3027, 0.1884, 0.3027, 0.1884, 0.3027, 0.1668, 0.3145, 0.166, 0.3145, 0.1776, 0.3145, 0.1892, 0.003812, 0.4656, 0.02326, 0.4669, 0.02347, 0.6793, 0.003812, 0.678, 0.2515, 0.5141, 0.256, 0.5132, 0.2604, 0.5123, 0.2617, 0.5353, 0.253, 0.5371, 0.3412, 0.2818, 0.3286, 0.2633, 0.3387, 0.2556, 0.3503, 0.2726, 0.3503, 0.2726, 0.3387, 0.2556, 0.3523, 0.2453, 0.3626, 0.2605, 0.3626, 0.2605, 0.3523, 0.2453, 0.3656, 0.2354, 0.3746, 0.2487, 0.7184, 0.1277, 0.7405, 0.002186, 0.7548, 0.00652, 0.2703, 0.1692, 0.2684, 0.1526, 0.2843, 0.1491, 0.2865, 0.168, 0.2865, 0.168, 0.2843, 0.1491, 0.3002, 0.1455, 0.3027, 0.1668, 0.3027, 0.1668, 0.3002, 0.1455, 0.3118, 0.1429, 0.3131, 0.1544, 0.3145, 0.166, 0.05972, 0.4681, 0.04431, 0.4681, 0.0441, 0.6805, 0.05972, 0.6805, 0.2604, 0.5123, 0.2653, 0.5115, 0.2702, 0.5108, 0.2711, 0.5338, 0.2617, 0.5353, 0.3286, 0.2633, 0.3183, 0.2431, 0.3292, 0.2369, 0.3387, 0.2556, 0.3387, 0.2556, 0.3292, 0.2369, 0.3438, 0.2287, 0.3523, 0.2453, 0.3523, 0.2453, 0.3438, 0.2287, 0.3581, 0.2209, 0.3656, 0.2354, 0.7184, 0.1277, 0.7548, 0.00652, 0.7685, 0.01293, 0.2684, 0.1526, 0.2646, 0.1365, 0.2799, 0.1306, 0.2843, 0.1491, 0.2843, 0.1491, 0.2799, 0.1306, 0.2952, 0.1247, 0.3002, 0.1455, 0.3002, 0.1455, 0.2952, 0.1247, 0.3065, 0.1204, 0.3091, 0.1316, 0.3118, 0.1429, 0.07718, 0.1789, 0.09248, 0.1781, 0.09269, 0.392, 0.07718, 0.3913, 0.2702, 0.5108, 0.2754, 0.5103, 0.2806, 0.5097, 0.2813, 0.5328, 0.2711, 0.5338, 0.595, 0.7299, 0.6141, 0.7289, 0.6179, 0.7436, 0.6003, 0.7445, 0.3292, 0.2369, 0.3219, 0.217, 0.3373, 0.2111, 0.3438, 0.2287, 0.3438, 0.2287, 0.3373, 0.2111, 0.3525, 0.2054, 0.3581, 0.2209, 0.7184, 0.1277, 0.7685, 0.01293, 0.7813, 0.0213, 0.2646, 0.1365, 0.2589, 0.121, 0.2734, 0.1129, 0.2799, 0.1306, 0.2799, 0.1306, 0.2734, 0.1129, 0.2879, 0.1048, 0.2952, 0.1247, 0.2952, 0.1247, 0.2879, 0.1048, 0.2986, 0.09888, 0.3025, 0.1096, 0.3065, 0.1204, 0.06526, 0.4411, 0.08079, 0.4411, 0.081, 0.655, 0.06526, 0.655, 0.2806, 0.5097, 0.286, 0.5094, 0.2915, 0.5091, 0.2919, 0.5322, 0.2813, 0.5328, 0.6141, 0.7289, 0.634, 0.7282, 0.6363, 0.743, 0.6179, 0.7436, 0.3219, 0.217, 0.317, 0.1962, 0.333, 0.1926, 0.3373, 0.2111, 0.3373, 0.2111, 0.333, 0.1926, 0.3486, 0.1892, 0.3525, 0.2054, 0.7184, 0.1277, 0.7813, 0.0213, 0.7931, 0.03149, 0.2589, 0.121, 0.2515, 0.1065, 0.265, 0.09632, 0.2734, 0.1129, 0.2734, 0.1129, 0.265, 0.09632, 0.2784, 0.08616, 0.2879, 0.1048, 0.2879, 0.1048, 0.2784, 0.08616, 0.2883, 0.07872, 0.2934, 0.0888, 0.2986, 0.09888, 0.9445, 0.6418, 0.9599, 0.6418, 0.9601, 0.8541, 0.9445, 0.8541, 0.2915, 0.5091, 0.2971, 0.509, 0.3026, 0.5089, 0.3027, 0.532, 0.2919, 0.5322, 0.634, 0.7282, 0.6544, 0.7278, 0.6552, 0.7426, 0.6363, 0.743, 0.317, 0.1962, 0.3145, 0.1749, 0.3307, 0.1736, 0.333, 0.1926, 0.333, 0.1926, 0.3307, 0.1736, 0.3467, 0.1726, 0.3486, 0.1892, 0.7184, 0.1277, 0.7931, 0.03149, 0.8036, 0.04334, 0.2515, 0.1065, 0.2425, 0.09319, 0.2546, 0.08114, 0.265, 0.09632, 0.265, 0.09632, 0.2546, 0.08114, 0.2668, 0.06908, 0.2784, 0.08616, 0.2784, 0.08616, 0.2668, 0.06908, 0.2757, 0.06025, 0.282, 0.06948, 0.2883, 0.07872, 0.01456, 0.1351, 0.02997, 0.1351, 0.03018, 0.3475, 0.01456, 0.3475, 0.3026, 0.5089, 0.3083, 0.509, 0.3139, 0.5091, 0.3137, 0.5322, 0.3027, 0.532, 0.6544, 0.7278, 0.675, 0.7278, 0.6743, 0.7426, 0.6552, 0.7426, 0.3145, 0.1749, 0.3145, 0.1534, 0.3307, 0.1545, 0.3307, 0.1736, 0.3307, 0.1736, 0.3307, 0.1545, 0.3467, 0.1559, 0.3467, 0.1726, 0.7184, 0.1277, 0.8036, 0.04334, 0.8126, 0.05662, 0.2425, 0.09319, 0.232, 0.08135, 0.2427, 0.0676, 0.2546, 0.08114, 0.2546, 0.08114, 0.2427, 0.0676, 0.2533, 0.05385, 0.2668, 0.06908, 0.2668, 0.06908, 0.2533, 0.05385, 0.2611, 0.04379, 0.2684, 0.05202, 0.2757, 0.06025, 0.05206, 0.1414, 0.06747, 0.1414, 0.06768, 0.3537, 0.05206, 0.3537, 0.2701, 0.5112, 0.2757, 0.5115, 0.2813, 0.5118, 0.2808, 0.5349, 0.2699, 0.5342, 0.675, 0.7278, 0.6955, 0.7282, 0.6932, 0.743, 0.6743, 0.7426, 0.3145, 0.1534, 0.317, 0.132, 0.333, 0.1355, 0.3307, 0.1545, 0.3307, 0.1545, 0.333, 0.1355, 0.3486, 0.1393, 0.3467, 0.1559, 0.7184, 0.1277, 0.8126, 0.05662, 0.82, 0.07112, 0.232, 0.08135, 0.2202, 0.07116, 0.2292, 0.05595, 0.2427, 0.0676, 0.2427, 0.0676, 0.2292, 0.05595, 0.2382, 0.04075, 0.2533, 0.05385, 0.2533, 0.05385, 0.2382, 0.04075, 0.2448, 0.02961, 0.253, 0.0367, 0.2611, 0.04379, 0.0176, 0.3617, 0.03302, 0.3617, 0.03323, 0.5741, 0.0176, 0.5741, 0.2813, 0.5118, 0.2867, 0.5123, 0.2922, 0.5129, 0.2914, 0.5359, 0.2808, 0.5349, 0.6955, 0.7282, 0.7154, 0.7289, 0.7116, 0.7436, 0.6932, 0.743, 0.317, 0.132, 0.3219, 0.1112, 0.3373, 0.117, 0.333, 0.1355, 0.333, 0.1355, 0.3373, 0.117, 0.3525, 0.1231, 0.3486, 0.1393, 0.7184, 0.1277, 0.82, 0.07112, 0.8257, 0.08659, 0.2202, 0.07116, 0.2074, 0.06279, 0.2145, 0.04638, 0.2292, 0.05595, 0.2292, 0.05595, 0.2145, 0.04638, 0.2217, 0.02998, 0.2382, 0.04075, 0.2382, 0.04075, 0.2217, 0.02998, 0.2269, 0.01797, 0.2359, 0.02379, 0.2448, 0.02961, 0.04367, 0.6413, 0.02826, 0.6413, 0.02805, 0.4289, 0.04367, 0.4289, 0.2794, 0.3681, 0.2846, 0.3688, 0.2898, 0.3695, 0.2887, 0.3925, 0.2786, 0.3911, 0.7154, 0.7289, 0.7344, 0.7299, 0.7292, 0.7445, 0.7116, 0.7436, 0.3219, 0.1112, 0.3292, 0.09136, 0.3438, 0.09934, 0.3373, 0.117, 0.3373, 0.117, 0.3438, 0.09934, 0.3581, 0.1077, 0.3525, 0.1231, 0.7184, 0.1277, 0.8257, 0.08659, 0.8295, 0.1028, 0.2074, 0.06279, 0.1937, 0.05638, 0.1989, 0.03906, 0.2145, 0.04638, 0.2145, 0.04638, 0.1989, 0.03906, 0.2041, 0.02174, 0.2217, 0.02998, 0.2217, 0.02998, 0.2041, 0.02174, 0.2079, 0.009065, 0.2174, 0.01352, 0.2269, 0.01797, 0.0528, 0.4364, 0.03738, 0.4364, 0.03717, 0.224, 0.0528, 0.224, 0.2809, 0.6479, 0.2858, 0.6489, 0.2906, 0.6498, 0.2893, 0.6727, 0.2798, 0.671, 0.3183, 0.08572, 0.3286, 0.06557, 0.3387, 0.07272, 0.3292, 0.09136, 0.3292, 0.09136, 0.3387, 0.07272, 0.3523, 0.08278, 0.3438, 0.09934, 0.3438, 0.09934, 0.3523, 0.08278, 0.3656, 0.09316, 0.3581, 0.1077, 0.7184, 0.1277, 0.8295, 0.1028, 0.8315, 0.1194, 0.1937, 0.05638, 0.1794, 0.05204, 0.1825, 0.03411, 0.1989, 0.03906, 0.1989, 0.03906, 0.1825, 0.03411, 0.1857, 0.01617, 0.2041, 0.02174, 0.2041, 0.02174, 0.1857, 0.01617, 0.188, 0.003039, 0.1979, 0.006052, 0.2079, 0.009065, 0.04991, 0.4691, 0.0345, 0.4691, 0.03429, 0.2567, 0.04991, 0.2567, 0.2906, 0.6498, 0.2951, 0.6509, 0.2996, 0.652, 0.298, 0.6749, 0.2893, 0.6727, 0.3286, 0.06557, 0.3412, 0.04711, 0.3503, 0.05565, 0.3387, 0.07272, 0.3387, 0.07272, 0.3503, 0.05565, 0.3626, 0.0676, 0.3523, 0.08278, 0.3523, 0.08278, 0.3626, 0.0676, 0.3746, 0.07988, 0.3656, 0.09316, 0.7184, 0.1277, 0.8315, 0.1194, 0.8315, 0.1361, 0.1794, 0.05204, 0.1647, 0.04986, 0.1657, 0.03161, 0.1825, 0.03411, 0.1825, 0.03411, 0.1657, 0.03161, 0.1668, 0.01336, 0.1857, 0.01617, 0.1857, 0.01617, 0.1668, 0.01336, 0.1676, 0.0, 0.1778, 0.001519, 0.188, 0.003039, 0.083, 0.4219, 0.06759, 0.4219, 0.06738, 0.2095, 0.083, 0.2095, 0.2113, 0.5698, 0.2153, 0.5688, 0.2193, 0.5677, 0.2207, 0.5906, 0.213, 0.5927, 0.3412, 0.04711, 0.3557, 0.03066, 0.3638, 0.04044, 0.3503, 0.05565, 0.3503, 0.05565, 0.3638, 0.04044, 0.3746, 0.05408, 0.3626, 0.0676, 0.3626, 0.0676, 0.3746, 0.05408, 0.3851, 0.06805, 0.3746, 0.07988, 0.7184, 0.1277, 0.8315, 0.1361, 0.8295, 0.1527, 0.1647, 0.04986, 0.1498, 0.04986, 0.1488, 0.03161, 0.1657, 0.03161, 0.1657, 0.03161, 0.1488, 0.03161, 0.1477, 0.01336, 0.1668, 0.01336, 0.1668, 0.01336, 0.1477, 0.01336, 0.1469, 0.0, 0.1572, 0.0, 0.1676, 0.0, 0.9476, 0.4717, 0.9322, 0.4717, 0.932, 0.2593, 0.9476, 0.2593, 0.2193, 0.5677, 0.2237, 0.5667, 0.2282, 0.5658, 0.2294, 0.5888, 0.2207, 0.5906, 0.3557, 0.03066, 0.3721, 0.0165, 0.3789, 0.02734, 0.3638, 0.04044, 0.3638, 0.04044, 0.3789, 0.02734, 0.388, 0.04244, 0.3746, 0.05408, 0.3746, 0.05408, 0.388, 0.04244, 0.3968, 0.05786, 0.3851, 0.06805, 0.7184, 0.1277, 0.8295, 0.1527, 0.8257, 0.1689, 0.1498, 0.04986, 0.1351, 0.05204, 0.132, 0.03411, 0.1488, 0.03161, 0.1488, 0.03161, 0.132, 0.03411, 0.1288, 0.01617, 0.1477, 0.01336, 0.1477, 0.01336, 0.1288, 0.01617, 0.1265, 0.003039, 0.1367, 0.001519, 0.1469, 0.0, 0.953, 0.4338, 0.9376, 0.4338, 0.9374, 0.2215, 0.953, 0.2215, 0.2282, 0.5658, 0.2331, 0.5651, 0.238, 0.5644, 0.2389, 0.5874, 0.2294, 0.5888, 0.3721, 0.0165, 0.3899, 0.004874, 0.3954, 0.01659, 0.3789, 0.02734, 0.3789, 0.02734, 0.3954, 0.01659, 0.4027, 0.03288, 0.388, 0.04244, 0.388, 0.04244, 0.4027, 0.03288, 0.4097, 0.0495, 0.3968, 0.05786, 0.7184, 0.1277, 0.8257, 0.1689, 0.82, 0.1844, 0.1351, 0.05204, 0.1208, 0.05638, 0.1156, 0.03906, 0.132, 0.03411, 0.132, 0.03411, 0.1156, 0.03906, 0.1104, 0.02174, 0.1288, 0.01617, 0.1288, 0.01617, 0.1104, 0.02174, 0.1066, 0.009065, 0.1165, 0.006052, 0.1265, 0.003039, 0.04367, 0.2165, 0.02826, 0.2165, 0.02805, 0.004149, 0.04367, 0.004149, 0.238, 0.5644, 0.2432, 0.5638, 0.2484, 0.5633, 0.249, 0.5864, 0.2389, 0.5874, 0.05213, 0.7573, 0.07117, 0.7561, 0.07507, 0.7708, 0.05747, 0.7719, 0.3954, 0.01659, 0.413, 0.00836, 0.4183, 0.02557, 0.4027, 0.03288, 0.4027, 0.03288, 0.4183, 0.02557, 0.4234, 0.0431, 0.4097, 0.0495, 0.7184, 0.1277, 0.82, 0.1844, 0.8126, 0.1989, 0.1208, 0.05638, 0.1071, 0.06279, 0.09995, 0.04638, 0.1156, 0.03906, 0.1156, 0.03906, 0.09995, 0.04638, 0.09279, 0.02998, 0.1104, 0.02174, 0.1104, 0.02174, 0.09279, 0.02998, 0.08755, 0.01797, 0.09707, 0.01352, 0.1066, 0.009065, 0.07749, 0.4364, 0.06207, 0.4364, 0.06186, 0.224, 0.07749, 0.224, 0.2484, 0.5633, 0.2538, 0.563, 0.2592, 0.5626, 0.2596, 0.5857, 0.249, 0.5864, 0.07117, 0.7561, 0.09107, 0.7553, 0.09348, 0.7701, 0.07507, 0.7708, 0.413, 0.00836, 0.4314, 0.002799, 0.4347, 0.02063, 0.4183, 0.02557, 0.4183, 0.02557, 0.4347, 0.02063, 0.4377, 0.03877, 0.4234, 0.0431, 0.7184, 0.1277, 0.8126, 0.1989, 0.8036, 0.2122, 0.1071, 0.06279, 0.09427, 0.07116, 0.08528, 0.05595, 0.09995, 0.04638, 0.09995, 0.04638, 0.08528, 0.05595, 0.07628, 0.04075, 0.09279, 0.02998, 0.09279, 0.02998, 0.07628, 0.04075, 0.0697, 0.02961, 0.07862, 0.02379, 0.08755, 0.01797, 0.0131, 0.5056, 0.02852, 0.5056, 0.02926, 1.002, 0.01364, 1.002, 0.2592, 0.5626, 0.2648, 0.5625, 0.2704, 0.5624, 0.2705, 0.5855, 0.2596, 0.5857, 0.09107, 0.7553, 0.1115, 0.7548, 0.1124, 0.7696, 0.09348, 0.7701, 0.4314, 0.002799, 0.4503, 0.0, 0.4515, 0.01814, 0.4347, 0.02063, 0.4347, 0.02063, 0.4515, 0.01814, 0.4524, 0.0366, 0.4377, 0.03877, 0.7184, 0.1277, 0.8036, 0.2122, 0.7931, 0.224, 0.09427, 0.07116, 0.08251, 0.08135, 0.07184, 0.0676, 0.08528, 0.05595, 0.08528, 0.05595, 0.07184, 0.0676, 0.06116, 0.05385, 0.07628, 0.04075, 0.07628, 0.04075, 0.06116, 0.05385, 0.05334, 0.04379, 0.06152, 0.0367, 0.0697, 0.02961, 0.04503, 0.5078, 0.06045, 0.5078, 0.06119, 1.004, 0.04557, 1.004, 0.2704, 0.5624, 0.276, 0.5625, 0.2817, 0.5626, 0.2814, 0.5857, 0.2705, 0.5855, 0.1115, 0.7548, 0.1321, 0.7546, 0.1314, 0.7694, 0.1124, 0.7696, 0.4503, 0.0, 0.4694, 1.036e-05, 0.4684, 0.01815, 0.4515, 0.01814, 0.4515, 0.01814, 0.4684, 0.01815, 0.4672, 0.0366, 0.4524, 0.0366, 0.7184, 0.1277, 0.7931, 0.224, 0.7813, 0.2342, 0.08251, 0.08135, 0.07203, 0.09319, 0.05985, 0.08114, 0.07184, 0.0676, 0.07184, 0.0676, 0.05985, 0.08114, 0.04768, 0.06908, 0.06116, 0.05385, 0.06116, 0.05385, 0.04768, 0.06908, 0.03877, 0.06025, 0.04606, 0.05202, 0.05334, 0.04379, 0.07807, 0.5015, 0.09348, 0.5015, 0.09423, 0.9981, 0.0786, 0.9981, 0.2817, 0.5626, 0.2872, 0.563, 0.2928, 0.5633, 0.2923, 0.5864, 0.2814, 0.5857, 0.1321, 0.7546, 0.1526, 0.7548, 0.1503, 0.7696, 0.1314, 0.7694, 0.4694, 1.036e-05, 0.4883, 0.00283, 0.4852, 0.02065, 0.4684, 0.01815, 0.4684, 0.01815, 0.4852, 0.02065, 0.4819, 0.0388, 0.4672, 0.0366, 0.7184, 0.1277, 0.7813, 0.2342, 0.7685, 0.2426, 0.07203, 0.09319, 0.063, 0.1065, 0.04954, 0.09632, 0.05985, 0.08114, 0.05985, 0.08114, 0.04954, 0.09632, 0.03608, 0.08616, 0.04768, 0.06908, 0.04768, 0.06908, 0.03608, 0.08616, 0.02622, 0.07872, 0.03249, 0.06948, 0.03877, 0.06025, 0.1096, 0.5099, 0.125, 0.5099, 0.1257, 1.006, 0.1101, 1.006, 0.2928, 0.5633, 0.2983, 0.5638, 0.3037, 0.5644, 0.3029, 0.5874, 0.2923, 0.5864, 0.1526, 0.7548, 0.1725, 0.7553, 0.1688, 0.7701, 0.1503, 0.7696, 0.4883, 0.00283, 0.5067, 0.008411, 0.5016, 0.02561, 0.4852, 0.02065, 0.4852, 0.02065, 0.5016, 0.02561, 0.4962, 0.04314, 0.4819, 0.0388, 0.7184, 0.1277, 0.7685, 0.2426, 0.7548, 0.249, 0.063, 0.1065, 0.05559, 0.121, 0.04107, 0.1129, 0.04954, 0.09632, 0.04954, 0.09632, 0.04107, 0.1129, 0.02654, 0.1048, 0.03608, 0.08616, 0.03608, 0.08616, 0.02654, 0.1048, 0.01591, 0.09888, 0.02107, 0.0888, 0.02622, 0.07872, 0.1398, 0.5075, 0.1553, 0.5075, 0.156, 1.004, 0.1404, 1.004, 0.3037, 0.5644, 0.3089, 0.5651, 0.3141, 0.5658, 0.313, 0.5888, 0.3029, 0.5874, 0.1725, 0.7553, 0.1915, 0.7561, 0.1864, 0.7708, 0.1688, 0.7701, 0.5067, 0.008411, 0.5243, 0.01666, 0.5172, 0.03295, 0.5016, 0.02561, 0.5016, 0.02561, 0.5172, 0.03295, 0.5099, 0.04955, 0.4962, 0.04314, 0.7184, 0.1277, 0.7548, 0.249, 0.7405, 0.2533, 0.05559, 0.121, 0.04992, 0.1365, 0.03458, 0.1306, 0.04107, 0.1129, 0.04107, 0.1129, 0.03458, 0.1306, 0.01925, 0.1247, 0.02654, 0.1048, 0.02654, 0.1048, 0.01925, 0.1247, 0.008025, 0.1204, 0.01197, 0.1096, 0.01591, 0.09888, 0.1737, 0.5053, 0.1892, 0.5053, 0.1899, 1.002, 0.1743, 1.002, 0.3141, 0.5658, 0.319, 0.5667, 0.3238, 0.5677, 0.3225, 0.5906, 0.313, 0.5888, 0.1915, 0.7561, 0.2094, 0.7573, 0.2029, 0.7719, 0.1864, 0.7708, 0.5243, 0.01666, 0.5408, 0.02743, 0.5319, 0.04252, 0.5172, 0.03295, 0.5172, 0.03295, 0.5319, 0.04252, 0.5227, 0.05793, 0.5099, 0.04955, 0.7184, 0.1277, 0.7405, 0.2533, 0.7258, 0.2555, 0.04992, 0.1365, 0.04608, 0.1526, 0.0302, 0.1491, 0.03458, 0.1306, 0.03458, 0.1306, 0.0302, 0.1491, 0.01432, 0.1455, 0.01925, 0.1247, 0.01925, 0.1247, 0.01432, 0.1455, 0.00269, 0.1429, 0.005358, 0.1316, 0.008025, 0.1204, 0.2081, 0.5056, 0.2235, 0.5056, 0.2243, 1.002, 0.2086, 1.002, 0.3238, 0.5677, 0.3283, 0.5688, 0.3328, 0.5698, 0.3312, 0.5927, 0.3225, 0.5906, 0.5471, 0.0166, 0.5635, 0.03078, 0.5559, 0.04054, 0.5408, 0.02743, 0.5408, 0.02743, 0.5559, 0.04054, 0.5454, 0.05417, 0.5319, 0.04252, 0.5319, 0.04252, 0.5454, 0.05417, 0.5345, 0.06813, 0.5227, 0.05793, 0.7184, 0.1277, 0.7258, 0.2555, 0.7109, 0.2555, 0.04608, 0.1526, 0.04414, 0.1692, 0.02799, 0.168, 0.0302, 0.1491, 0.0302, 0.1491, 0.02799, 0.168, 0.01183, 0.1668, 0.01432, 0.1455, 0.01432, 0.1455, 0.01183, 0.1668, 0.0, 0.166, 0.001345, 0.1544, 0.00269, 0.1429, 0.2424, 0.5075, 0.2578, 0.5075, 0.2585, 1.004, 0.2429, 1.004, 0.7184, 0.1277, 0.7109, 0.2555, 0.6962, 0.2533, 0.7184, 0.1277, 0.6962, 0.2533, 0.6819, 0.249, 0.7184, 0.1277, 0.6819, 0.249, 0.6682, 0.2426, 0.7184, 0.1277, 0.6682, 0.2426, 0.6554, 0.2342, 0.7184, 0.1277, 0.6554, 0.2342, 0.6436, 0.224, 0.7184, 0.1277, 0.6436, 0.224, 0.6331, 0.2122, 0.7184, 0.1277, 0.6331, 0.2122, 0.6241, 0.1989, 0.7184, 0.1277, 0.6241, 0.1989, 0.6167, 0.1844, 0.7184, 0.1277, 0.6167, 0.1844, 0.611, 0.1689, 0.7184, 0.1277, 0.611, 0.1689, 0.6072, 0.1527, 0.7184, 0.1277, 0.6072, 0.1527, 0.6053, 0.1361, 0.7184, 0.1277, 0.6053, 0.1361, 0.6053, 0.1194, 0.7184, 0.1277, 0.6053, 0.1194, 0.6072, 0.1028, 0.7184, 0.1277, 0.6072, 0.1028, 0.611, 0.08659, 0.7184, 0.1277, 0.611, 0.08659, 0.6167, 0.07112, 0.7184, 0.1277, 0.6167, 0.07112, 0.6241, 0.05662, 0.7184, 0.1277, 0.6241, 0.05662, 0.6331, 0.04334, 0.7184, 0.1277, 0.6331, 0.04334, 0.6436, 0.0315, 0.7184, 0.1277, 0.6436, 0.0315, 0.6554, 0.0213, 0.7184, 0.1277, 0.6554, 0.0213, 0.6682, 0.01293, 0.7184, 0.1277, 0.6682, 0.01293, 0.6819, 0.00652, 0.7184, 0.1277, 0.6819, 0.00652, 0.6962, 0.002186, 0.7184, 0.1277, 0.6962, 0.002186, 0.7109, 2.616e-08, 0.7303, 0.8667, 0.7303, 0.8788, 0.6557, 0.8723, 0.7303, 0.8788, 0.7289, 0.8907, 0.6557, 0.8723, 0.7289, 0.8907, 0.7262, 0.9023, 0.6557, 0.8723, 0.7262, 0.9023, 0.7222, 0.9132, 0.6557, 0.8723, 0.7222, 0.9132, 0.717, 0.9232, 0.6557, 0.8723, 0.717, 0.9232, 0.7108, 0.9323, 0.6557, 0.8723, 0.7108, 0.9323, 0.7038, 0.9402, 0.6557, 0.8723, 0.7038, 0.9402, 0.6961, 0.9469, 0.6557, 0.8723, 0.6961, 0.9469, 0.6878, 0.9523, 0.6557, 0.8723, 0.6878, 0.9523, 0.6791, 0.9564, 0.6557, 0.8723, 0.6791, 0.9564, 0.6702, 0.9591, 0.6557, 0.8723, 0.6702, 0.9591, 0.661, 0.9604, 0.6557, 0.8723, 0.661, 0.9604, 0.6518, 0.9604, 0.6557, 0.8723, 0.6518, 0.9604, 0.6426, 0.9591, 0.6557, 0.8723, 0.6426, 0.9591, 0.6336, 0.9563, 0.6557, 0.8723, 0.6336, 0.9563, 0.6247, 0.9522, 0.6557, 0.8723, 0.6247, 0.9522, 0.6163, 0.9467, 0.6557, 0.8723, 0.6163, 0.9467, 0.6084, 0.9399, 0.6557, 0.8723, 0.6084, 0.9399, 0.6012, 0.9318, 0.6557, 0.8723, 0.6012, 0.9318, 0.595, 0.9226, 0.6557, 0.8723, 0.595, 0.9226, 0.5897, 0.9124, 0.6557, 0.8723, 0.5897, 0.9124, 0.5857, 0.9013, 0.6557, 0.8723, 0.5857, 0.9013, 0.5829, 0.8897, 0.6557, 0.8723, 0.5829, 0.8897, 0.5815, 0.8778, 0.6557, 0.8723, 0.5815, 0.8778, 0.5815, 0.8657, 0.6557, 0.8723, 0.5815, 0.8657, 0.5829, 0.8538, 0.6557, 0.8723, 0.5829, 0.8538, 0.5856, 0.8423, 0.6557, 0.8723, 0.5856, 0.8423, 0.5897, 0.8314, 0.6557, 0.8723, 0.5897, 0.8314, 0.5948, 0.8213, 0.6557, 0.8723, 0.5948, 0.8213, 0.601, 0.8122, 0.6557, 0.8723, 0.601, 0.8122, 0.608, 0.8043, 0.6557, 0.8723, 0.608, 0.8043, 0.6158, 0.7976, 0.6557, 0.8723, 0.6158, 0.7976, 0.624, 0.7922, 0.6557, 0.8723, 0.624, 0.7922, 0.6327, 0.7881, 0.6557, 0.8723, 0.6327, 0.7881, 0.6417, 0.7854, 0.6557, 0.8723, 0.6417, 0.7854, 0.6508, 0.7841, 0.6557, 0.8723, 0.6508, 0.7841, 0.66, 0.7841, 0.6557, 0.8723, 0.66, 0.7841, 0.6692, 0.7854, 0.6557, 0.8723, 0.6692, 0.7854, 0.6783, 0.7882, 0.6557, 0.8723, 0.6783, 0.7882, 0.6871, 0.7923, 0.6557, 0.8723, 0.6871, 0.7923, 0.6956, 0.7978, 0.6557, 0.8723, 0.6956, 0.7978, 0.7034, 0.8046, 0.6557, 0.8723, 0.7034, 0.8046, 0.7106, 0.8127, 0.6557, 0.8723, 0.7106, 0.8127, 0.7169, 0.8219, 0.6557, 0.8723, 0.7169, 0.8219, 0.7221, 0.8321, 0.6557, 0.8723, 0.7221, 0.8321, 0.7262, 0.8432, 0.6557, 0.8723, 0.7262, 0.8432, 0.7289, 0.8548, 0.6557, 0.8723, 0.7289, 0.8548, 0.7303, 0.8667, 0.6557, 0.8723, 0.6503, 0.9789, 0.6622, 0.9789, 0.6635, 1.0, 0.6486, 1.0, 0.616, 0.9685, 0.6271, 0.9737, 0.6196, 0.9935, 0.6059, 0.9871, 0.5652, 0.8932, 0.5685, 0.907, 0.5488, 0.9134, 0.5449, 0.8972, 0.7387, 0.9205, 0.7435, 0.9075, 0.7633, 0.9134, 0.7577, 0.9289, 0.6381, 0.7674, 0.6266, 0.7708, 0.6196, 0.751, 0.6339, 0.7467, 0.6055, 0.9616, 0.616, 0.9685, 0.6059, 0.9871, 0.5931, 0.9787, 0.5732, 0.824, 0.5684, 0.8371, 0.5488, 0.8311, 0.5544, 0.8156, 0.5733, 0.9201, 0.5795, 0.9323, 0.5618, 0.9434, 0.5544, 0.9289, 0.7468, 0.8513, 0.7435, 0.8375, 0.7633, 0.8311, 0.7672, 0.8473, 0.6622, 0.9789, 0.6739, 0.9771, 0.6781, 0.9978, 0.6635, 1.0, 0.5635, 0.8791, 0.5652, 0.8932, 0.5449, 0.8972, 0.543, 0.8806, 0.6849, 0.7708, 0.6734, 0.7674, 0.6781, 0.7467, 0.6925, 0.751, 0.7484, 0.8654, 0.7468, 0.8513, 0.7672, 0.8473, 0.7691, 0.8639, 0.6964, 0.9685, 0.7068, 0.9618, 0.719, 0.9787, 0.7062, 0.9871, 0.5795, 0.9323, 0.5871, 0.9434, 0.5709, 0.9567, 0.5618, 0.9434, 0.7249, 0.8011, 0.7162, 0.7913, 0.7307, 0.776, 0.7412, 0.7878, 0.6739, 0.9771, 0.6853, 0.9737, 0.6925, 0.9935, 0.6781, 0.9978, 0.7325, 0.9326, 0.7387, 0.9205, 0.7577, 0.9289, 0.7502, 0.9434, 0.5794, 0.8119, 0.5732, 0.824, 0.5544, 0.8156, 0.5618, 0.8011, 0.6271, 0.9737, 0.6386, 0.9771, 0.6339, 0.9978, 0.6196, 0.9935, 0.7484, 0.8797, 0.7484, 0.8654, 0.7691, 0.8639, 0.7691, 0.8806, 0.6266, 0.7708, 0.6156, 0.776, 0.6059, 0.7574, 0.6196, 0.751, 0.7325, 0.8122, 0.7249, 0.8011, 0.7412, 0.7878, 0.7502, 0.8011, 0.5871, 0.9434, 0.5958, 0.9532, 0.5813, 0.9685, 0.5709, 0.9567, 0.725, 0.9437, 0.7325, 0.9326, 0.7502, 0.9434, 0.7412, 0.9567, 0.5636, 0.8649, 0.5635, 0.8791, 0.543, 0.8806, 0.543, 0.8639, 0.6853, 0.9737, 0.6964, 0.9685, 0.7062, 0.9871, 0.6925, 0.9935, 0.6734, 0.7674, 0.6616, 0.7656, 0.6635, 0.7445, 0.6781, 0.7467, 0.7468, 0.8938, 0.7484, 0.8797, 0.7691, 0.8806, 0.7672, 0.8972, 0.7162, 0.7913, 0.7065, 0.7829, 0.719, 0.7658, 0.7307, 0.776, 0.6386, 0.9771, 0.6503, 0.9789, 0.6486, 1.0, 0.6339, 0.9978, 0.6616, 0.7656, 0.6498, 0.7656, 0.6486, 0.7445, 0.6635, 0.7445, 0.5869, 0.8008, 0.5794, 0.8119, 0.5618, 0.8011, 0.5709, 0.7878, 0.7164, 0.9534, 0.725, 0.9437, 0.7412, 0.9567, 0.7307, 0.9685, 0.5684, 0.8371, 0.5652, 0.8507, 0.5449, 0.8473, 0.5488, 0.8311, 0.7387, 0.8244, 0.7325, 0.8122, 0.7502, 0.8011, 0.7577, 0.8156, 0.6156, 0.776, 0.6052, 0.7828, 0.5931, 0.7658, 0.6059, 0.7574, 0.6052, 0.7828, 0.5956, 0.7911, 0.5813, 0.776, 0.5931, 0.7658, 0.5652, 0.8507, 0.5636, 0.8649, 0.543, 0.8639, 0.5449, 0.8473, 0.5958, 0.9532, 0.6055, 0.9616, 0.5931, 0.9787, 0.5813, 0.9685, 0.7435, 0.9075, 0.7468, 0.8938, 0.7672, 0.8972, 0.7633, 0.9134, 0.7065, 0.7829, 0.696, 0.776, 0.7062, 0.7574, 0.719, 0.7658, 0.6498, 0.7656, 0.6381, 0.7674, 0.6339, 0.7467, 0.6486, 0.7445, 0.5685, 0.907, 0.5733, 0.9201, 0.5544, 0.9289, 0.5488, 0.9134, 0.7068, 0.9618, 0.7164, 0.9534, 0.7307, 0.9685, 0.719, 0.9787, 0.5956, 0.7911, 0.5869, 0.8008, 0.5709, 0.7878, 0.5813, 0.776, 0.696, 0.776, 0.6849, 0.7708, 0.6925, 0.751, 0.7062, 0.7574, 0.7435, 0.8375, 0.7387, 0.8244, 0.7577, 0.8156, 0.7633, 0.8311, 0.2269, 0.5075, 0.2424, 0.5075, 0.2429, 1.004, 0.2273, 1.004, 0.2266, 0.0109, 0.2418, 0.0109, 0.2424, 0.5075, 0.2269, 0.5075, 0.2418, 0.0109, 0.257, 0.0109, 0.2578, 0.5075, 0.2424, 0.5075, 0.1927, 0.5056, 0.2081, 0.5056, 0.2086, 1.002, 0.193, 1.002, 0.1924, 0.009091, 0.2076, 0.009091, 0.2081, 0.5056, 0.1927, 0.5056, 0.2076, 0.009091, 0.2228, 0.009091, 0.2235, 0.5056, 0.2081, 0.5056, 0.1583, 0.5053, 0.1737, 0.5053, 0.1743, 1.002, 0.1586, 1.002, 0.158, 0.008782, 0.1732, 0.008782, 0.1737, 0.5053, 0.1583, 0.5053, 0.1732, 0.008782, 0.1884, 0.008782, 0.1892, 0.5053, 0.1737, 0.5053, 0.1244, 0.5075, 0.1398, 0.5075, 0.1404, 1.004, 0.1247, 1.004, 0.1241, 0.0109, 0.1393, 0.0109, 0.1398, 0.5075, 0.1244, 0.5075, 0.1393, 0.0109, 0.1545, 0.0109, 0.1553, 0.5075, 0.1398, 0.5075, 0.09417, 0.5099, 0.1096, 0.5099, 0.1101, 1.006, 0.0945, 1.006, 0.09385, 0.01333, 0.1091, 0.01333, 0.1096, 0.5099, 0.09417, 0.5099, 0.1091, 0.01333, 0.1243, 0.01333, 0.125, 0.5099, 0.1096, 0.5099, 0.06265, 0.5015, 0.07807, 0.5015, 0.0786, 0.9981, 0.06298, 0.9981, 0.06233, 0.00499, 0.07753, 0.00499, 0.07807, 0.5015, 0.06265, 0.5015, 0.07753, 0.00499, 0.09274, 0.00499, 0.09348, 0.5015, 0.07807, 0.5015, 0.02962, 0.5078, 0.04503, 0.5078, 0.04557, 1.004, 0.02994, 1.004, 0.02929, 0.01121, 0.0445, 0.01121, 0.04503, 0.5078, 0.02962, 0.5078, 0.0445, 0.01121, 0.05971, 0.01121, 0.06045, 0.5078, 0.04503, 0.5078, 0.04037, 0.1738, 0.05579, 0.1738, 0.05632, 0.6703, 0.0407, 0.6703, -0.002637, 0.00909, 0.01257, 0.00909, 0.0131, 0.5056, -0.002313, 0.5056, 0.01257, 0.00909, 0.02778, 0.00909, 0.02852, 0.5056, 0.0131, 0.5056, 0.9573, 0.2456, 0.9418, 0.2456, 0.9418, 0.03319, 0.9575, 0.03319, 0.9571, 0.4579, 0.9418, 0.4579, 0.9418, 0.2456, 0.9573, 0.2456, 0.9418, 0.4579, 0.9266, 0.4579, 0.9264, 0.2456, 0.9418, 0.2456, 0.05909, 0.2165, 0.04367, 0.2165, 0.04367, 0.004149, 0.0593, 0.004149, 0.05888, 0.4289, 0.04367, 0.4289, 0.04367, 0.2165, 0.05909, 0.2165, 0.04367, 0.4289, 0.02847, 0.4289, 0.02826, 0.2165, 0.04367, 0.2165, 0.9684, 0.4338, 0.953, 0.4338, 0.953, 0.2215, 0.9686, 0.2215, 0.9682, 0.6462, 0.953, 0.6462, 0.953, 0.4338, 0.9684, 0.4338, 0.953, 0.6462, 0.9378, 0.6462, 0.9376, 0.4338, 0.953, 0.4338, 0.9631, 0.4717, 0.9476, 0.4717, 0.9476, 0.2593, 0.9633, 0.2593, 0.9628, 0.684, 0.9476, 0.684, 0.9476, 0.4717, 0.9631, 0.4717, 0.9476, 0.684, 0.9324, 0.684, 0.9322, 0.4717, 0.9476, 0.4717, 0.9628, 0.231, 0.9474, 0.231, 0.9474, 0.01867, 0.963, 0.01867, 0.9626, 0.4434, 0.9474, 0.4434, 0.9474, 0.231, 0.9628, 0.231, 0.9474, 0.4434, 0.9322, 0.4434, 0.9319, 0.231, 0.9474, 0.231, 0.9553, 0.2617, 0.9399, 0.2617, 0.9399, 0.0493, 0.9555, 0.0493, 0.9551, 0.474, 0.9399, 0.474, 0.9399, 0.2617, 0.9553, 0.2617, 0.9399, 0.474, 0.9247, 0.474, 0.9245, 0.2617, 0.9399, 0.2617, 0.9582, 0.229, 0.9428, 0.229, 0.9428, 0.01659, 0.9584, 0.01659, 0.958, 0.4413, 0.9428, 0.4413, 0.9428, 0.229, 0.9582, 0.229, 0.9428, 0.4413, 0.9276, 0.4413, 0.9274, 0.229, 0.9428, 0.229, 0.05909, 0.6413, 0.04367, 0.6413, 0.04367, 0.4289, 0.0593, 0.4289, 0.04821, 0.3931, 0.033, 0.3931, 0.033, 0.1808, 0.04842, 0.1808, 0.033, 0.3931, 0.0178, 0.3931, 0.01759, 0.1808, 0.033, 0.1808, 0.002188, 0.3617, 0.0176, 0.3617, 0.0176, 0.5741, 0.001979, 0.5741, 0.002398, 0.1493, 0.0176, 0.1493, 0.0176, 0.3617, 0.002188, 0.3617, 0.0176, 0.1493, 0.03281, 0.1493, 0.03302, 0.3617, 0.0176, 0.3617, 0.008895, 0.158, 0.02431, 0.158, 0.02431, 0.3703, 0.008686, 0.3703, 0.03471, 0.4351, 0.04992, 0.4351, 0.04992, 0.6475, 0.03451, 0.6475, 0.04992, 0.4351, 0.06513, 0.4351, 0.06534, 0.6475, 0.04992, 0.6475, -0.002992, 0.6413, 0.01242, 0.6413, 0.01242, 0.8536, -0.003201, 0.8536, -0.002783, 0.4289, 0.01242, 0.4289, 0.01242, 0.6413, -0.002992, 0.6413, 0.01242, 0.4289, 0.02763, 0.4289, 0.02784, 0.6413, 0.01242, 0.6413, 0.929, 0.6418, 0.9445, 0.6418, 0.9445, 0.8541, 0.9288, 0.8541, 0.9293, 0.4294, 0.9445, 0.4294, 0.9445, 0.6418, 0.929, 0.6418, 0.9445, 0.4294, 0.9597, 0.4294, 0.9599, 0.6418, 0.9445, 0.6418, 0.03649, 0.09388, 0.05673, 0.09258, 0.05673, 0.3065, 0.03628, 0.3078, 0.05727, 0.1369, 0.07248, 0.1369, 0.07248, 0.3493, 0.05706, 0.3493, 0.07248, 0.1369, 0.08769, 0.1369, 0.08789, 0.3493, 0.07248, 0.3493, 0.01266, 0.4425, 0.02807, 0.4425, 0.02807, 0.6548, 0.01245, 0.6548, 0.9622, 0.008297, 0.9774, 0.008297, 0.9774, 0.2207, 0.962, 0.2207, 0.9774, 0.008297, 0.9926, 0.008297, 0.9928, 0.2207, 0.9774, 0.2207, 0.02506, 0.4685, 0.04451, 0.4685, 0.04451, 0.6809, 0.02485, 0.6809, 0.02983, 0.4393, 0.04504, 0.4393, 0.04504, 0.6516, 0.02962, 0.6516, 0.04504, 0.4393, 0.06024, 0.4393, 0.06045, 0.6516, 0.04504, 0.6516, 0.006411, 0.4501, 0.02183, 0.4501, 0.02183, 0.6625, 0.006202, 0.6625, -0.002797, 0.4377, 0.01241, 0.4377, 0.01241, 0.6501, -0.003007, 0.6501, 0.01241, 0.4377, 0.02762, 0.4377, 0.02782, 0.6501, 0.01241, 0.6501, 0.0006469, 0.2227, 0.01606, 0.2227, 0.01606, 0.4351, 0.0004376, 0.4351, 0.0008561, 0.01037, 0.01606, 0.01037, 0.01606, 0.2227, 0.0006469, 0.2227, 0.01606, 0.01037, 0.03127, 0.01037, 0.03148, 0.2227, 0.01606, 0.2227, 0.9648, 0.5044, 0.9802, 0.5044, 0.9807, 1.001, 0.9651, 1.001, 0.9645, 0.007812, 0.9797, 0.007812, 0.9802, 0.5044, 0.9648, 0.5044, 0.9797, 0.007812, 0.9949, 0.007812, 0.9956, 0.5044, 0.9802, 0.5044, 0.9346, 0.5007, 0.95, 0.5007, 0.9506, 0.9973, 0.9349, 0.9973, 0.9343, 0.004149, 0.9495, 0.004149, 0.95, 0.5007, 0.9346, 0.5007, 0.9495, 0.004149, 0.9647, 0.004149, 0.9654, 0.5007, 0.95, 0.5007, 0.9031, 0.5007, 0.9185, 0.5007, 0.919, 0.9973, 0.9034, 0.9973, 0.9027, 0.004149, 0.9179, 0.004149, 0.9185, 0.5007, 0.9031, 0.5007, 0.9179, 0.004149, 0.9331, 0.004149, 0.9339, 0.5007, 0.9185, 0.5007, 0.8736, 0.5044, 0.889, 0.5044, 0.8896, 1.001, 0.874, 1.001, 0.8733, 0.007812, 0.8885, 0.007812, 0.889, 0.5044, 0.8736, 0.5044, 0.8885, 0.007812, 0.9037, 0.007812, 0.9045, 0.5044, 0.889, 0.5044, 0.8412, 0.5023, 0.8566, 0.5023, 0.8571, 0.9988, 0.8415, 0.9988, 0.8408, 0.005738, 0.856, 0.005738, 0.8566, 0.5023, 0.8412, 0.5023, 0.856, 0.005738, 0.8713, 0.005738, 0.872, 0.5023, 0.8566, 0.5023, 0.8104, 0.5028, 0.8258, 0.5028, 0.8263, 0.9993, 0.8107, 0.9993, 0.81, 0.006223, 0.8253, 0.006223, 0.8258, 0.5028, 0.8104, 0.5028, 0.8253, 0.006223, 0.8405, 0.006223, 0.8412, 0.5028, 0.8258, 0.5028, 0.7799, 0.5028, 0.7953, 0.5028, 0.7958, 0.9993, 0.7802, 0.9993, 0.7795, 0.006223, 0.7947, 0.006223, 0.7953, 0.5028, 0.7799, 0.5028, 0.7947, 0.006223, 0.81, 0.006223, 0.8107, 0.5028, 0.7953, 0.5028, 0.7471, 0.5049, 0.7625, 0.5049, 0.7631, 1.001, 0.7474, 1.001, 0.7468, 0.008297, 0.762, 0.008297, 0.7625, 0.5049, 0.7471, 0.5049, 0.762, 0.008297, 0.7772, 0.008297, 0.7779, 0.5049, 0.7625, 0.5049, 0.7125, 0.5049, 0.7279, 0.5049, 0.7285, 1.001, 0.7129, 1.001, 0.7122, 0.008297, 0.7274, 0.008297, 0.7279, 0.5049, 0.7125, 0.5049, 0.7274, 0.008297, 0.7426, 0.008297, 0.7434, 0.5049, 0.7279, 0.5049, 0.6804, 0.5064, 0.6958, 0.5064, 0.6963, 1.003, 0.6807, 1.003, 0.68, 0.009887, 0.6953, 0.009887, 0.6958, 0.5064, 0.6804, 0.5064, 0.6953, 0.009887, 0.7105, 0.009887, 0.7112, 0.5064, 0.6958, 0.5064, 0.6481, 0.5049, 0.6635, 0.5049, 0.664, 1.001, 0.6484, 1.001, 0.6477, 0.008297, 0.6629, 0.008297, 0.6635, 0.5049, 0.6481, 0.5049, 0.6629, 0.008297, 0.6781, 0.008297, 0.6789, 0.5049, 0.6635, 0.5049, 0.6151, 0.5049, 0.6305, 0.5049, 0.631, 1.001, 0.6154, 1.001, 0.6147, 0.008297, 0.6299, 0.008297, 0.6305, 0.5049, 0.6151, 0.5049, 0.6299, 0.008297, 0.6452, 0.008297, 0.6459, 0.5049, 0.6305, 0.5049, 0.5811, 0.5069, 0.5965, 0.5069, 0.597, 1.003, 0.5814, 1.003, 0.5808, 0.01037, 0.596, 0.01037, 0.5965, 0.5069, 0.5811, 0.5069, 0.596, 0.01037, 0.6112, 0.01037, 0.6119, 0.5069, 0.5965, 0.5069, 0.548, 0.5069, 0.5634, 0.5069, 0.564, 1.003, 0.5483, 1.003, 0.5477, 0.01037, 0.5629, 0.01037, 0.5634, 0.5069, 0.548, 0.5069, 0.5629, 0.01037, 0.5781, 0.01037, 0.5788, 0.5069, 0.5634, 0.5069, 0.5157, 0.5049, 0.5311, 0.5049, 0.5316, 1.001, 0.516, 1.001, 0.5153, 0.008297, 0.5305, 0.008297, 0.5311, 0.5049, 0.5157, 0.5049, 0.5305, 0.008297, 0.5458, 0.008297, 0.5465, 0.5049, 0.5311, 0.5049, 0.4826, 0.5069, 0.498, 0.5069, 0.4986, 1.003, 0.4829, 1.003, 0.4823, 0.01037, 0.4975, 0.01037, 0.498, 0.5069, 0.4826, 0.5069, 0.4975, 0.01037, 0.5127, 0.01037, 0.5134, 0.5069, 0.498, 0.5069, 0.4508, 0.5049, 0.4662, 0.5049, 0.4667, 1.001, 0.4511, 1.001, 0.4504, 0.008297, 0.4657, 0.008297, 0.4662, 0.5049, 0.4508, 0.5049, 0.4657, 0.008297, 0.4809, 0.008297, 0.4816, 0.5049, 0.4662, 0.5049, 0.4223, 0.4991, 0.4377, 0.4991, 0.4382, 0.9957, 0.4226, 0.9957, 0.4219, 0.002559, 0.4371, 0.002559, 0.4377, 0.4991, 0.4223, 0.4991, 0.4371, 0.002559, 0.4523, 0.002559, 0.4531, 0.4991, 0.4377, 0.4991, 0.3897, 0.4994, 0.4051, 0.4994, 0.4051, 0.9985, 0.3894, 0.9985, 0.3899, 0.0003086, 0.4051, 0.0003085, 0.4051, 0.4994, 0.3897, 0.4994, 0.4051, 0.0003085, 0.4203, 0.0003084, 0.4205, 0.4994, 0.4051, 0.4994, 0.3528, 0.5075, 0.3682, 0.5075, 0.3687, 1.004, 0.3531, 1.004, 0.3525, 0.0109, 0.3677, 0.0109, 0.3682, 0.5075, 0.3528, 0.5075, 0.3677, 0.0109, 0.3829, 0.0109, 0.3836, 0.5075, 0.3682, 0.5075, 0.3202, 0.5096, 0.3356, 0.5096, 0.3361, 1.006, 0.3205, 1.006, 0.3198, 0.01303, 0.335, 0.01303, 0.3356, 0.5096, 0.3202, 0.5096, 0.335, 0.01303, 0.3502, 0.01303, 0.351, 0.5096, 0.3356, 0.5096, 0.2905, 0.5096, 0.306, 0.5096, 0.3065, 1.006, 0.2909, 1.006, 0.2902, 0.01303, 0.3054, 0.01303, 0.306, 0.5096, 0.2905, 0.5096, 0.3054, 0.01303, 0.3206, 0.01303, 0.3214, 0.5096, 0.306, 0.5096, 0.2752, 1.006, 0.2747, 0.5096, 0.2901, 0.5096, 0.2909, 1.006, 0.2596, 1.006, 0.2593, 0.5096, 0.2747, 0.5096, 0.2752, 1.006, 0.2593, 0.5096, 0.259, 0.01303, 0.2742, 0.01303, 0.2747, 0.5096, 0.6509, 0.9715, 0.6617, 0.9715, 0.6622, 0.9789, 0.6503, 0.9789, 0.6195, 0.962, 0.6297, 0.9667, 0.6271, 0.9737, 0.616, 0.9685, 0.5723, 0.8918, 0.5754, 0.9047, 0.5685, 0.907, 0.5652, 0.8932, 0.7321, 0.9175, 0.7366, 0.9054, 0.7435, 0.9075, 0.7387, 0.9205, 0.6395, 0.7746, 0.6291, 0.7778, 0.6266, 0.7708, 0.6381, 0.7674, 0.6098, 0.9557, 0.6195, 0.962, 0.616, 0.9685, 0.6055, 0.9616, 0.5798, 0.827, 0.5753, 0.8391, 0.5684, 0.8371, 0.5732, 0.824, 0.5799, 0.917, 0.5857, 0.9284, 0.5795, 0.9323, 0.5733, 0.9201, 0.7396, 0.8527, 0.7365, 0.8398, 0.7435, 0.8375, 0.7468, 0.8513, 0.6617, 0.9715, 0.6724, 0.9699, 0.6739, 0.9771, 0.6622, 0.9789, 0.5708, 0.8786, 0.5723, 0.8918, 0.5652, 0.8932, 0.5635, 0.8791, 0.6822, 0.7778, 0.6717, 0.7746, 0.6734, 0.7674, 0.6849, 0.7708, 0.7412, 0.8659, 0.7396, 0.8527, 0.7468, 0.8513, 0.7484, 0.8654, 0.6929, 0.962, 0.7025, 0.9558, 0.7068, 0.9618, 0.6964, 0.9685, 0.5857, 0.9284, 0.5928, 0.9387, 0.5871, 0.9434, 0.5795, 0.9323, 0.7192, 0.8058, 0.7111, 0.7966, 0.7162, 0.7913, 0.7249, 0.8011, 0.6724, 0.9699, 0.6829, 0.9667, 0.6853, 0.9737, 0.6739, 0.9771, 0.7263, 0.9289, 0.7321, 0.9175, 0.7387, 0.9205, 0.7325, 0.9326, 0.5856, 0.8157, 0.5798, 0.827, 0.5732, 0.824, 0.5794, 0.8119, 0.6297, 0.9667, 0.6402, 0.9699, 0.6386, 0.9771, 0.6271, 0.9737, 0.7411, 0.8793, 0.7412, 0.8659, 0.7484, 0.8654, 0.7484, 0.8797, 0.6291, 0.7778, 0.619, 0.7825, 0.6156, 0.776, 0.6266, 0.7708, 0.7262, 0.8161, 0.7192, 0.8058, 0.7249, 0.8011, 0.7325, 0.8122, 0.5928, 0.9387, 0.6009, 0.9479, 0.5958, 0.9532, 0.5871, 0.9434, 0.7193, 0.9391, 0.7263, 0.9289, 0.7325, 0.9326, 0.725, 0.9437, 0.5708, 0.8652, 0.5708, 0.8786, 0.5635, 0.8791, 0.5636, 0.8649, 0.6829, 0.9667, 0.6929, 0.962, 0.6964, 0.9685, 0.6853, 0.9737, 0.6717, 0.7746, 0.661, 0.773, 0.6616, 0.7656, 0.6734, 0.7674, 0.7396, 0.8925, 0.7411, 0.8793, 0.7484, 0.8797, 0.7468, 0.8938, 0.7111, 0.7966, 0.7021, 0.7889, 0.7065, 0.7829, 0.7162, 0.7913, 0.6402, 0.9699, 0.6509, 0.9715, 0.6503, 0.9789, 0.6386, 0.9771, 0.661, 0.773, 0.6502, 0.773, 0.6498, 0.7656, 0.6616, 0.7656, 0.5926, 0.8054, 0.5856, 0.8157, 0.5794, 0.8119, 0.5869, 0.8008, 0.7113, 0.9481, 0.7193, 0.9391, 0.725, 0.9437, 0.7164, 0.9534, 0.5753, 0.8391, 0.5723, 0.852, 0.5652, 0.8507, 0.5684, 0.8371, 0.732, 0.8275, 0.7262, 0.8161, 0.7325, 0.8122, 0.7387, 0.8244, 0.619, 0.7825, 0.6094, 0.7887, 0.6052, 0.7828, 0.6156, 0.776, 0.6094, 0.7887, 0.6006, 0.7964, 0.5956, 0.7911, 0.6052, 0.7828, 0.5723, 0.852, 0.5708, 0.8652, 0.5636, 0.8649, 0.5652, 0.8507, 0.6009, 0.9479, 0.6098, 0.9557, 0.6055, 0.9616, 0.5958, 0.9532, 0.7366, 0.9054, 0.7396, 0.8925, 0.7468, 0.8938, 0.7435, 0.9075, 0.7021, 0.7889, 0.6924, 0.7826, 0.696, 0.776, 0.7065, 0.7829, 0.6502, 0.773, 0.6395, 0.7746, 0.6381, 0.7674, 0.6498, 0.7656, 0.5754, 0.9047, 0.5799, 0.917, 0.5733, 0.9201, 0.5685, 0.907, 0.7025, 0.9558, 0.7113, 0.9481, 0.7164, 0.9534, 0.7068, 0.9618, 0.6006, 0.7964, 0.5926, 0.8054, 0.5869, 0.8008, 0.5956, 0.7911, 0.6924, 0.7826, 0.6822, 0.7778, 0.6849, 0.7708, 0.696, 0.776, 0.7365, 0.8398, 0.732, 0.8275, 0.7387, 0.8244, 0.7435, 0.8375, 0.6518, 0.9604, 0.661, 0.9604, 0.6617, 0.9715, 0.6509, 0.9715, 0.6247, 0.9522, 0.6336, 0.9563, 0.6297, 0.9667, 0.6195, 0.962, 0.5829, 0.8897, 0.5857, 0.9013, 0.5754, 0.9047, 0.5723, 0.8918, 0.7222, 0.9132, 0.7262, 0.9023, 0.7366, 0.9054, 0.7321, 0.9175, 0.6417, 0.7854, 0.6327, 0.7881, 0.6291, 0.7778, 0.6395, 0.7746, 0.6163, 0.9467, 0.6247, 0.9522, 0.6195, 0.962, 0.6098, 0.9557, 0.5897, 0.8314, 0.5856, 0.8423, 0.5753, 0.8391, 0.5798, 0.827, 0.5897, 0.9124, 0.595, 0.9226, 0.5857, 0.9284, 0.5799, 0.917, 0.7289, 0.8548, 0.7262, 0.8432, 0.7365, 0.8398, 0.7396, 0.8527, 0.661, 0.9604, 0.6702, 0.9591, 0.6724, 0.9699, 0.6617, 0.9715, 0.5815, 0.8778, 0.5829, 0.8897, 0.5723, 0.8918, 0.5708, 0.8786, 0.6783, 0.7882, 0.6692, 0.7854, 0.6717, 0.7746, 0.6822, 0.7778, 0.7303, 0.8667, 0.7289, 0.8548, 0.7396, 0.8527, 0.7412, 0.8659, 0.6878, 0.9523, 0.6961, 0.9469, 0.7025, 0.9558, 0.6929, 0.962, 0.595, 0.9226, 0.6012, 0.9318, 0.5928, 0.9387, 0.5857, 0.9284, 0.7106, 0.8127, 0.7034, 0.8046, 0.7111, 0.7966, 0.7192, 0.8058, 0.6702, 0.9591, 0.6791, 0.9564, 0.6829, 0.9667, 0.6724, 0.9699, 0.717, 0.9232, 0.7222, 0.9132, 0.7321, 0.9175, 0.7263, 0.9289, 0.5948, 0.8213, 0.5897, 0.8314, 0.5798, 0.827, 0.5856, 0.8157, 0.6336, 0.9563, 0.6426, 0.9591, 0.6402, 0.9699, 0.6297, 0.9667, 0.7303, 0.8788, 0.7303, 0.8667, 0.7412, 0.8659, 0.7411, 0.8793, 0.6327, 0.7881, 0.624, 0.7922, 0.619, 0.7825, 0.6291, 0.7778, 0.7169, 0.8219, 0.7106, 0.8127, 0.7192, 0.8058, 0.7262, 0.8161, 0.6012, 0.9318, 0.6084, 0.9399, 0.6009, 0.9479, 0.5928, 0.9387, 0.7108, 0.9323, 0.717, 0.9232, 0.7263, 0.9289, 0.7193, 0.9391, 0.5815, 0.8657, 0.5815, 0.8778, 0.5708, 0.8786, 0.5708, 0.8652, 0.6791, 0.9564, 0.6878, 0.9523, 0.6929, 0.962, 0.6829, 0.9667, 0.6692, 0.7854, 0.66, 0.7841, 0.661, 0.773, 0.6717, 0.7746, 0.7289, 0.8907, 0.7303, 0.8788, 0.7411, 0.8793, 0.7396, 0.8925, 0.7034, 0.8046, 0.6956, 0.7978, 0.7021, 0.7889, 0.7111, 0.7966, 0.6426, 0.9591, 0.6518, 0.9604, 0.6509, 0.9715, 0.6402, 0.9699, 0.66, 0.7841, 0.6508, 0.7841, 0.6502, 0.773, 0.661, 0.773, 0.601, 0.8122, 0.5948, 0.8213, 0.5856, 0.8157, 0.5926, 0.8054, 0.7038, 0.9402, 0.7108, 0.9323, 0.7193, 0.9391, 0.7113, 0.9481, 0.5856, 0.8423, 0.5829, 0.8538, 0.5723, 0.852, 0.5753, 0.8391, 0.7221, 0.8321, 0.7169, 0.8219, 0.7262, 0.8161, 0.732, 0.8275, 0.624, 0.7922, 0.6158, 0.7976, 0.6094, 0.7887, 0.619, 0.7825, 0.6158, 0.7976, 0.608, 0.8043, 0.6006, 0.7964, 0.6094, 0.7887, 0.5829, 0.8538, 0.5815, 0.8657, 0.5708, 0.8652, 0.5723, 0.852, 0.6084, 0.9399, 0.6163, 0.9467, 0.6098, 0.9557, 0.6009, 0.9479, 0.7262, 0.9023, 0.7289, 0.8907, 0.7396, 0.8925, 0.7366, 0.9054, 0.6956, 0.7978, 0.6871, 0.7923, 0.6924, 0.7826, 0.7021, 0.7889, 0.6508, 0.7841, 0.6417, 0.7854, 0.6395, 0.7746, 0.6502, 0.773, 0.5857, 0.9013, 0.5897, 0.9124, 0.5799, 0.917, 0.5754, 0.9047, 0.6961, 0.9469, 0.7038, 0.9402, 0.7113, 0.9481, 0.7025, 0.9558, 0.608, 0.8043, 0.601, 0.8122, 0.5926, 0.8054, 0.6006, 0.7964, 0.6871, 0.7923, 0.6783, 0.7882, 0.6822, 0.7778, 0.6924, 0.7826, 0.7262, 0.8432, 0.7221, 0.8321, 0.732, 0.8275, 0.7365, 0.8398])
me_torus.materials.append(mat_logospecial)
me_torus.materials.append(mat_material)
me_torus.use_remesh_preserve_volume = False
me_torus.use_remesh_preserve_attributes = False
me_torus.use_mirror_vertex_groups = False
me_torus.update()

# ---- objects
ob_point = bpy.data.objects.new('Point', light_point)
ob_torus = bpy.data.objects.new('Torus', me_torus)
ob_lamp = bpy.data.objects.new('Lamp', light_lamp)
ob_camera = bpy.data.objects.new('Camera', cam_camera)

# ---- transforms, parenting, visibility, modifiers, constraints
ob_point.location = (0.007898, -3.094, 3.255)
ob_point.lineart.crease_threshold = 0.0
ob_torus.location = (1.616, 0.2761, 1.521)
ob_torus.lineart.crease_threshold = 0.0
ob_lamp.location = (6.481, 1.303, 2.414)
ob_lamp.rotation_euler = (0.6503, 0.05522, 1.866)
ob_lamp.lock_rotations_4d = False
ob_lamp.empty_display_type = 'ARROWS'
ob_lamp.color = (0.0, 0.0, 0.0, 0.0)
ob_lamp.lineart.crease_threshold = 0.0
ob_camera.location = (7.481, -6.508, 5.344)
ob_camera.rotation_euler = (1.109, 0.01082, 0.8149)
ob_camera.lock_rotations_4d = False
ob_camera.empty_display_type = 'ARROWS'
ob_camera.color = (0.0, 0.0, 0.0, 0.0)
ob_camera.display_type = 'WIRE'
ob_camera.lineart.crease_threshold = 0.0

# ---- collection membership
col_collection_1.objects.link(ob_point)
col_collection_1.objects.link(ob_torus)
col_collection_1.objects.link(ob_lamp)
col_collection_1.objects.link(ob_camera)

# ---- scene / render settings (as saved in the file)
scene.camera = ob_camera
scene.frame_start = 1; scene.frame_end = 250; scene.frame_set(0)
scene.render.engine = 'BLENDER_EEVEE_NEXT'
scene.render.resolution_percentage = 50
scene.render.dither_intensity = 0.0
scene.cycles.use_denoising = False
scene.cycles.samples = 10
scene.cycles.sampling_pattern = 'TABULATED_SOBOL'
scene.cycles.light_sampling_threshold = 0.0
scene.cycles.use_adaptive_sampling = False
scene.cycles.use_light_tree = False
scene.cycles.blur_glossy = 0.0
scene.cycles.pixel_filter_type = 'GAUSSIAN'
scene.cycles.sample_clamp_indirect = 0.0
scene.view_settings.view_transform = 'Standard'
bpy.context.view_layer.update()
